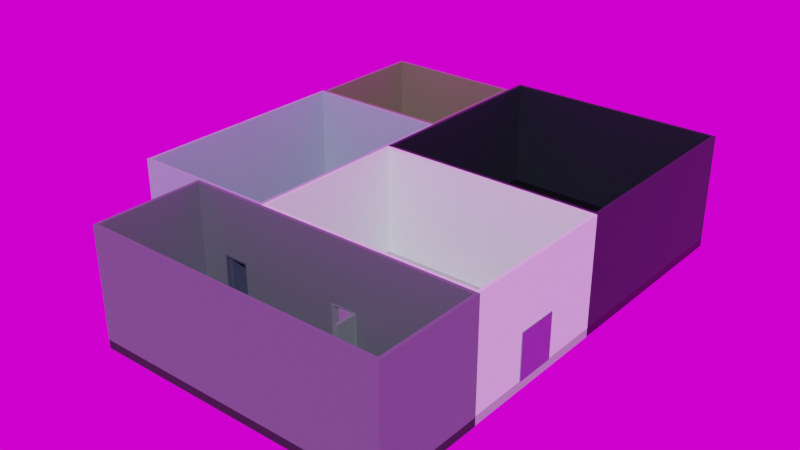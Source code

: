 # Source: lab_past_-_Copy.blend  (saved by Blender 3.6.11; exported with 4.5.12 LTS)
import bpy
from mathutils import Matrix  # noqa: F401  (used for matrix-valued properties, if any)

bpy.ops.wm.read_factory_settings(use_empty=True)
scene = bpy.context.scene
scene.name = 'Scene'

# ---- collections
col_collection = bpy.data.collections.new('Collection'); scene.collection.children.link(col_collection)

# ---- images (referenced by path relative to the original .blend; pixels are not part of the script)
import os
ASSET_DIR = os.environ.get("B2B_ASSET_DIR", "")  # directory of the original .blend (textures are referenced by path, not embedded)
HERE = os.path.dirname(os.path.abspath(__file__))  # packed textures are extracted next to this script under _unpacked/

def load_image(name, relpath, width, height, colorspace="sRGB"):
    """Load a texture the original file referenced (path relative to the .blend, or extracted next to this script)."""
    p = next((c for c in (os.path.join(HERE, relpath), os.path.join(ASSET_DIR, relpath)) if relpath and os.path.exists(c)), "")
    if p:
        img = bpy.data.images.load(p, check_existing=True)
        img.name = name
    else:  # same state as the original file: an image datablock whose file is absent (Cycles renders it pink)
        img = bpy.data.images.new(name, width, height)
        img.source = "FILE"
        img.filepath = "//" + (relpath or name)
    img.colorspace_settings.name = colorspace
    return img
img_spruit_sunrise_4k_exr = load_image('spruit_sunrise_4k.exr', 'spruit_sunrise_4k.exr', 1024, 1024, 'Linear Rec.709')

# ---- materials (node trees are filled in below, after node groups)
mat_main_floor = bpy.data.materials.new('main floor')
mat_engine_floor = bpy.data.materials.new('engine floor')
mat_tutorial_floor = bpy.data.materials.new('tutorial floor')
mat_portal_floor = bpy.data.materials.new('portal floor')
mat_old_floor = bpy.data.materials.new('old floor')
mat_main_wall = bpy.data.materials.new('main wall')
mat_engine_wall = bpy.data.materials.new('engine wall')
mat_tutorial_wall = bpy.data.materials.new('tutorial wall')
mat_old_wall = bpy.data.materials.new('old wall')
mat_portal_wall = bpy.data.materials.new('portal wall')
mat_main_hall_door = bpy.data.materials.new('main hall door')
mat_main_door_cylinders = bpy.data.materials.new('main door cylinders')
mat_engine_door = bpy.data.materials.new('engine door')
mat_tutorial_room_door = bpy.data.materials.new('tutorial room door')
mat_portal_room_door = bpy.data.materials.new('portal room door')

# ---- node groups
ng_auto_smooth = bpy.data.node_groups.new('Auto Smooth', 'GeometryNodeTree')
_s = ng_auto_smooth.interface.new_socket(name='Geometry', in_out='OUTPUT', socket_type='NodeSocketGeometry')
_s = ng_auto_smooth.interface.new_socket(name='Geometry', in_out='INPUT', socket_type='NodeSocketGeometry')
_s = ng_auto_smooth.interface.new_socket(name='Angle', in_out='INPUT', socket_type='NodeSocketFloat')
_s.subtype = 'ANGLE'
_s.min_value = 0.0
_s.max_value = 3.142
ng_auto_smooth.is_modifier = True
_N = ng_auto_smooth.nodes; _L = ng_auto_smooth.links
n0 = _N.new('NodeGroupOutput'); n0.name = 'Group Output'; n0.location = (480, -100)
n1 = _N.new('NodeGroupInput'); n1.name = 'Group Input'; n1.location = (-420, -300)
n2 = _N.new('NodeGroupInput'); n2.name = 'Group Input.001'; n2.location = (-60, -100)
n3 = _N.new('GeometryNodeSetShadeSmooth'); n3.name = 'Set Shade Smooth'; n3.location = (120, -100)
n3.domain = 'EDGE'
n4 = _N.new('GeometryNodeSetShadeSmooth'); n4.name = 'Set Shade Smooth.001'; n4.location = (300, -100)
n5 = _N.new('GeometryNodeInputMeshEdgeAngle'); n5.name = 'Edge Angle'; n5.location = (-420, -220)
n6 = _N.new('GeometryNodeInputEdgeSmooth'); n6.name = 'Is Edge Smooth'; n6.location = (-60, -160)
n7 = _N.new('GeometryNodeInputShadeSmooth'); n7.name = 'Is Face Smooth'; n7.location = (-240, -340)
n8 = _N.new('FunctionNodeBooleanMath'); n8.name = 'Boolean Math'; n8.location = (-60, -220)
n9 = _N.new('FunctionNodeCompare'); n9.name = 'Compare'; n9.location = (-240, -180)
n9.operation = 'LESS_EQUAL'
_L.new(n5.outputs[0], n9.inputs[0])
_L.new(n4.outputs[0], n0.inputs[0])
_L.new(n1.outputs[1], n9.inputs[1])
_L.new(n9.outputs[0], n8.inputs[0])
_L.new(n7.outputs[0], n8.inputs[1])
_L.new(n2.outputs[0], n3.inputs[0])
_L.new(n6.outputs[0], n3.inputs[1])
_L.new(n3.outputs[0], n4.inputs[0])
_L.new(n8.outputs[0], n3.inputs[2])
n0.is_active_output = True

# ---- material node trees
mat_main_floor.use_nodes = True; mat_main_floor.node_tree.nodes.clear()
_N = mat_main_floor.node_tree.nodes; _L = mat_main_floor.node_tree.links
n0 = _N.new('ShaderNodeBsdfPrincipled'); n0.name = 'Principled BSDF'; n0.location = (10, 300)
n0.distribution = 'GGX'
n0.subsurface_method = 'RANDOM_WALK_SKIN'
n0.inputs[0].default_value = (0.3196, 0.3864, 0.3832, 1.0)
n0.inputs[1].default_value = 0.1
n0.inputs[3].default_value = 1.45
n0.inputs[19].default_value = 0.1286
n0.inputs[27].default_value = (0.0, 0.0, 0.0, 1.0)
n0.inputs[28].default_value = 1.0
n1 = _N.new('ShaderNodeOutputMaterial'); n1.name = 'Material Output'; n1.location = (300, 300)
_L.new(n0.outputs[0], n1.inputs[0])
n1.is_active_output = True
mat_engine_floor.use_nodes = True; mat_engine_floor.node_tree.nodes.clear()
_N = mat_engine_floor.node_tree.nodes; _L = mat_engine_floor.node_tree.links
n0 = _N.new('ShaderNodeBsdfPrincipled'); n0.name = 'Principled BSDF'; n0.location = (10, 300)
n0.distribution = 'GGX'
n0.subsurface_method = 'RANDOM_WALK_SKIN'
n0.inputs[0].default_value = (0.03017, 0.03282, 0.03689, 1.0)
n0.inputs[1].default_value = 0.7357
n0.inputs[2].default_value = 0.6571
n0.inputs[3].default_value = 1.45
n0.inputs[11].default_value = 1.46
n0.inputs[19].default_value = 0.01964
n0.inputs[27].default_value = (0.0, 0.0, 0.0, 1.0)
n0.inputs[28].default_value = 1.0
n1 = _N.new('ShaderNodeOutputMaterial'); n1.name = 'Material Output'; n1.location = (300, 300)
_L.new(n0.outputs[0], n1.inputs[0])
n1.is_active_output = True
mat_tutorial_floor.use_nodes = True; mat_tutorial_floor.node_tree.nodes.clear()
_N = mat_tutorial_floor.node_tree.nodes; _L = mat_tutorial_floor.node_tree.links
n0 = _N.new('ShaderNodeBsdfPrincipled'); n0.name = 'Principled BSDF'; n0.location = (10, 300)
n0.distribution = 'GGX'
n0.subsurface_method = 'RANDOM_WALK_SKIN'
n0.inputs[0].default_value = (0.101, 0.1236, 0.1746, 1.0)
n0.inputs[1].default_value = 0.7714
n0.inputs[3].default_value = 1.45
n0.inputs[19].default_value = 0.1054
n0.inputs[27].default_value = (0.0, 0.0, 0.0, 1.0)
n0.inputs[28].default_value = 1.0
n1 = _N.new('ShaderNodeOutputMaterial'); n1.name = 'Material Output'; n1.location = (300, 300)
_L.new(n0.outputs[0], n1.inputs[0])
n1.is_active_output = True
mat_portal_floor.use_nodes = True; mat_portal_floor.node_tree.nodes.clear()
_N = mat_portal_floor.node_tree.nodes; _L = mat_portal_floor.node_tree.links
n0 = _N.new('ShaderNodeBsdfPrincipled'); n0.name = 'Principled BSDF'; n0.location = (10, 300)
n0.distribution = 'GGX'
n0.subsurface_method = 'RANDOM_WALK_SKIN'
n0.inputs[0].default_value = (0.005096, 0.00645, 0.009133, 1.0)
n0.inputs[1].default_value = 0.7214
n0.inputs[3].default_value = 1.45
n0.inputs[19].default_value = 0.1482
n0.inputs[27].default_value = (0.0, 0.0, 0.0, 1.0)
n0.inputs[28].default_value = 1.0
n1 = _N.new('ShaderNodeOutputMaterial'); n1.name = 'Material Output'; n1.location = (300, 300)
_L.new(n0.outputs[0], n1.inputs[0])
n1.is_active_output = True
mat_old_floor.use_nodes = True; mat_old_floor.node_tree.nodes.clear()
_N = mat_old_floor.node_tree.nodes; _L = mat_old_floor.node_tree.links
n0 = _N.new('ShaderNodeBsdfPrincipled'); n0.name = 'Principled BSDF'; n0.location = (10, 300)
n0.distribution = 'GGX'
n0.subsurface_method = 'RANDOM_WALK_SKIN'
n0.inputs[0].default_value = (0.009133, 0.005833, 0.003671, 1.0)
n0.inputs[3].default_value = 1.45
n0.inputs[27].default_value = (0.0, 0.0, 0.0, 1.0)
n0.inputs[28].default_value = 1.0
n1 = _N.new('ShaderNodeOutputMaterial'); n1.name = 'Material Output'; n1.location = (300, 300)
_L.new(n0.outputs[0], n1.inputs[0])
n1.is_active_output = True
mat_main_wall.use_nodes = True; mat_main_wall.node_tree.nodes.clear()
_N = mat_main_wall.node_tree.nodes; _L = mat_main_wall.node_tree.links
n0 = _N.new('ShaderNodeBsdfPrincipled'); n0.name = 'Principled BSDF'; n0.location = (10, 300)
n0.distribution = 'GGX'
n0.subsurface_method = 'RANDOM_WALK_SKIN'
n0.inputs[0].default_value = (0.6251, 0.7305, 0.7243, 1.0)
n0.inputs[3].default_value = 1.45
n0.inputs[19].default_value = 0.04286
n0.inputs[27].default_value = (0.0, 0.0, 0.0, 1.0)
n0.inputs[28].default_value = 1.0
n1 = _N.new('ShaderNodeOutputMaterial'); n1.name = 'Material Output'; n1.location = (300, 300)
_L.new(n0.outputs[0], n1.inputs[0])
n1.is_active_output = True
mat_engine_wall.use_nodes = True; mat_engine_wall.node_tree.nodes.clear()
_N = mat_engine_wall.node_tree.nodes; _L = mat_engine_wall.node_tree.links
n0 = _N.new('ShaderNodeBsdfPrincipled'); n0.name = 'Principled BSDF'; n0.location = (10, 300)
n0.distribution = 'GGX'
n0.subsurface_method = 'RANDOM_WALK_SKIN'
n0.inputs[0].default_value = (0.1535, 0.1789, 0.2159, 1.0)
n0.inputs[1].default_value = 0.5929
n0.inputs[2].default_value = 0.6643
n0.inputs[3].default_value = 1.45
n0.inputs[19].default_value = 0.008929
n0.inputs[27].default_value = (0.0, 0.0, 0.0, 1.0)
n0.inputs[28].default_value = 1.0
n1 = _N.new('ShaderNodeOutputMaterial'); n1.name = 'Material Output'; n1.location = (300, 300)
_L.new(n0.outputs[0], n1.inputs[0])
n1.is_active_output = True
mat_tutorial_wall.use_nodes = True; mat_tutorial_wall.node_tree.nodes.clear()
_N = mat_tutorial_wall.node_tree.nodes; _L = mat_tutorial_wall.node_tree.links
n0 = _N.new('ShaderNodeBsdfPrincipled'); n0.name = 'Principled BSDF'; n0.location = (10, 300)
n0.distribution = 'GGX'
n0.subsurface_method = 'RANDOM_WALK_SKIN'
n0.inputs[0].default_value = (0.2538, 0.3289, 0.4397, 1.0)
n0.inputs[3].default_value = 1.45
n0.inputs[27].default_value = (0.0, 0.0, 0.0, 1.0)
n0.inputs[28].default_value = 1.0
n1 = _N.new('ShaderNodeOutputMaterial'); n1.name = 'Material Output'; n1.location = (300, 300)
_L.new(n0.outputs[0], n1.inputs[0])
n1.is_active_output = True
mat_old_wall.use_nodes = True; mat_old_wall.node_tree.nodes.clear()
_N = mat_old_wall.node_tree.nodes; _L = mat_old_wall.node_tree.links
n0 = _N.new('ShaderNodeBsdfPrincipled'); n0.name = 'Principled BSDF'; n0.location = (10, 300)
n0.distribution = 'GGX'
n0.subsurface_method = 'RANDOM_WALK_SKIN'
n0.inputs[0].default_value = (0.1384, 0.1191, 0.0844, 1.0)
n0.inputs[3].default_value = 1.45
n0.inputs[27].default_value = (0.0, 0.0, 0.0, 1.0)
n0.inputs[28].default_value = 1.0
n1 = _N.new('ShaderNodeOutputMaterial'); n1.name = 'Material Output'; n1.location = (300, 300)
_L.new(n0.outputs[0], n1.inputs[0])
n1.is_active_output = True
mat_portal_wall.use_nodes = True; mat_portal_wall.node_tree.nodes.clear()
_N = mat_portal_wall.node_tree.nodes; _L = mat_portal_wall.node_tree.links
n0 = _N.new('ShaderNodeBsdfPrincipled'); n0.name = 'Principled BSDF'; n0.location = (10, 300)
n0.distribution = 'GGX'
n0.subsurface_method = 'RANDOM_WALK_SKIN'
n0.inputs[0].default_value = (0.01355, 0.01771, 0.02842, 1.0)
n0.inputs[1].default_value = 0.4286
n0.inputs[3].default_value = 1.45
n0.inputs[19].default_value = 0.03036
n0.inputs[27].default_value = (0.0, 0.0, 0.0, 1.0)
n0.inputs[28].default_value = 1.0
n1 = _N.new('ShaderNodeOutputMaterial'); n1.name = 'Material Output'; n1.location = (300, 300)
_L.new(n0.outputs[0], n1.inputs[0])
n1.is_active_output = True
mat_main_hall_door.use_nodes = True; mat_main_hall_door.node_tree.nodes.clear()
_N = mat_main_hall_door.node_tree.nodes; _L = mat_main_hall_door.node_tree.links
n0 = _N.new('ShaderNodeBsdfPrincipled'); n0.name = 'Principled BSDF'; n0.location = (10, 300)
n0.distribution = 'GGX'
n0.subsurface_method = 'RANDOM_WALK_SKIN'
n0.inputs[0].default_value = (0.2822, 0.3939, 0.4179, 1.0)
n0.inputs[1].default_value = 1.0
n0.inputs[3].default_value = 1.45
n0.inputs[19].default_value = 0.007143
n0.inputs[27].default_value = (0.0, 0.0, 0.0, 1.0)
n0.inputs[28].default_value = 1.0
n1 = _N.new('ShaderNodeOutputMaterial'); n1.name = 'Material Output'; n1.location = (300, 300)
_L.new(n0.outputs[0], n1.inputs[0])
n1.is_active_output = True
mat_main_door_cylinders.use_nodes = True; mat_main_door_cylinders.node_tree.nodes.clear()
_N = mat_main_door_cylinders.node_tree.nodes; _L = mat_main_door_cylinders.node_tree.links
n0 = _N.new('ShaderNodeBsdfPrincipled'); n0.name = 'Principled BSDF'; n0.location = (10, 300)
n0.distribution = 'GGX'
n0.subsurface_method = 'RANDOM_WALK_SKIN'
n0.inputs[0].default_value = (0.5634, 0.6292, 0.7084, 1.0)
n0.inputs[1].default_value = 1.0
n0.inputs[3].default_value = 1.45
n0.inputs[27].default_value = (0.0, 0.0, 0.0, 1.0)
n0.inputs[28].default_value = 1.0
n1 = _N.new('ShaderNodeOutputMaterial'); n1.name = 'Material Output'; n1.location = (300, 300)
_L.new(n0.outputs[0], n1.inputs[0])
n1.is_active_output = True
mat_engine_door.use_nodes = True; mat_engine_door.node_tree.nodes.clear()
_N = mat_engine_door.node_tree.nodes; _L = mat_engine_door.node_tree.links
n0 = _N.new('ShaderNodeBsdfPrincipled'); n0.name = 'Principled BSDF'; n0.location = (10, 300)
n0.distribution = 'GGX'
n0.subsurface_method = 'RANDOM_WALK_SKIN'
n0.inputs[0].default_value = (0.1269, 0.1589, 0.1683, 1.0)
n0.inputs[3].default_value = 1.45
n0.inputs[19].default_value = 0.0625
n0.inputs[27].default_value = (0.0, 0.0, 0.0, 1.0)
n0.inputs[28].default_value = 1.0
n1 = _N.new('ShaderNodeOutputMaterial'); n1.name = 'Material Output'; n1.location = (300, 300)
_L.new(n0.outputs[0], n1.inputs[0])
n1.is_active_output = True
mat_tutorial_room_door.use_nodes = True; mat_tutorial_room_door.node_tree.nodes.clear()
_N = mat_tutorial_room_door.node_tree.nodes; _L = mat_tutorial_room_door.node_tree.links
n0 = _N.new('ShaderNodeBsdfPrincipled'); n0.name = 'Principled BSDF'; n0.location = (10, 300)
n0.distribution = 'GGX'
n0.subsurface_method = 'RANDOM_WALK_SKIN'
n0.inputs[0].default_value = (0.03109, 0.04657, 0.07819, 1.0)
n0.inputs[2].default_value = 1.0
n0.inputs[3].default_value = 1.45
n0.inputs[27].default_value = (0.0, 0.0, 0.0, 1.0)
n0.inputs[28].default_value = 1.0
n1 = _N.new('ShaderNodeOutputMaterial'); n1.name = 'Material Output'; n1.location = (300, 300)
_L.new(n0.outputs[0], n1.inputs[0])
n1.is_active_output = True
mat_portal_room_door.use_nodes = True; mat_portal_room_door.node_tree.nodes.clear()
_N = mat_portal_room_door.node_tree.nodes; _L = mat_portal_room_door.node_tree.links
n0 = _N.new('ShaderNodeBsdfPrincipled'); n0.name = 'Principled BSDF'; n0.location = (10, 300)
n0.distribution = 'GGX'
n0.subsurface_method = 'RANDOM_WALK_SKIN'
n0.inputs[0].default_value = (0.05426, 0.07339, 0.09758, 1.0)
n0.inputs[1].default_value = 0.6429
n0.inputs[3].default_value = 1.45
n0.inputs[27].default_value = (0.0, 0.0, 0.0, 1.0)
n0.inputs[28].default_value = 1.0
n1 = _N.new('ShaderNodeOutputMaterial'); n1.name = 'Material Output'; n1.location = (300, 300)
_L.new(n0.outputs[0], n1.inputs[0])
n1.is_active_output = True

# ---- world
world_world = bpy.data.worlds.new('World'); scene.world = world_world
world_world.use_nodes = True; world_world.node_tree.nodes.clear()
_N = world_world.node_tree.nodes; _L = world_world.node_tree.links
n0 = _N.new('ShaderNodeOutputWorld'); n0.name = 'World Output'; n0.location = (300, 300)
n1 = _N.new('ShaderNodeBackground'); n1.name = 'Background'; n1.location = (10, 300)
n2 = _N.new('ShaderNodeTexEnvironment'); n2.name = 'Environment Texture'; n2.location = (-280, 266)
n2.image = img_spruit_sunrise_4k_exr
_L.new(n1.outputs[0], n0.inputs[0])
_L.new(n2.outputs[0], n1.inputs[0])
n0.is_active_output = True
world_world.color = (0.05088, 0.05088, 0.05088)
world_world.use_sun_shadow = False
world_world.sun_shadow_jitter_overblur = 0.0

# ---- meshes
me_cube = bpy.data.meshes.new('Cube')
me_cube.from_pydata([(-1.0, -1.0, -1.0), (-1.0, -1.0, 1.0), (-1.0, 1.0, -1.0), (-1.0, 1.0, 1.0), (1.0, -1.0, -1.0), (1.0, -1.0, 1.0), (1.0, 1.0, -1.0), (1.0, 1.0, 1.0), (-1.0, -0.612, -1.0), (-1.0, -0.612, 1.0), (1.0, -0.612, -1.0), (1.0, -0.612, 1.0), (-1.0, 0.5979, 1.0), (1.0, 0.5979, -1.0), (-1.0, 0.5979, -1.0), (1.0, 0.5979, 1.0), (-0.6441, 1.0, -1.0), (-0.6441, 1.0, 1.0), (-0.6441, -1.0, -1.0), (-0.6441, -1.0, 1.0), (-0.6441, -0.612, 1.0), (-0.6441, -0.612, -1.0), (-0.6441, 0.5979, -1.0), (-0.6441, 0.5979, 1.0), (0.6305, 1.0, 1.0), (0.6305, -1.0, -1.0), (0.6305, -0.612, 1.0), (0.6305, 0.5979, 1.0), (0.6305, 1.0, -1.0), (0.6305, -1.0, 1.0), (0.6305, -0.612, -1.0), (0.6305, 0.5979, -1.0), (-0.6441, 0.5979, 0.4814), (-0.6441, -0.612, 0.4814), (0.6305, -0.612, 0.4814), (0.6305, 0.5979, 0.4814), (-1.612, -0.612, -1.0), (-1.612, -1.0, -1.0), (-1.612, -1.0, 1.0), (-1.612, 0.5979, 1.0), (-1.612, 1.0, 1.0), (-1.612, 1.0, -1.0), (-1.612, 0.5979, -1.0), (-1.612, -0.612, 1.0)], [], [(2, 14, 42, 41), (28, 24, 7, 6), (10, 11, 5, 4), (18, 19, 1, 0), (30, 10, 4, 25), (20, 9, 1, 19), (23, 12, 9, 20), (31, 13, 10, 30), (13, 15, 11, 10), (12, 3, 40, 39), (6, 7, 15, 13), (28, 6, 13, 31), (17, 3, 12, 23), (1, 9, 43, 38), (24, 17, 23, 27), (2, 16, 22, 14), (14, 22, 21, 8), (20, 26, 34, 33), (26, 20, 19, 29), (8, 21, 18, 0), (25, 29, 19, 18), (2, 3, 17, 16), (4, 5, 29, 25), (11, 26, 29, 5), (15, 27, 26, 11), (7, 24, 27, 15), (16, 28, 31, 22), (22, 31, 30, 21), (21, 30, 25, 18), (16, 17, 24, 28), (35, 32, 33, 34), (27, 23, 32, 35), (26, 27, 35, 34), (23, 20, 33, 32), (42, 39, 40, 41), (37, 38, 43, 36), (36, 43, 39, 42), (8, 0, 37, 36), (9, 12, 39, 43), (3, 2, 41, 40), (14, 8, 36, 42), (0, 1, 38, 37)])
_uv = me_cube.uv_layers.new(name='UVMap')
_uv.uv.foreach_set('vector', [0.125, 0.5, 0.125, 0.5503, 0.125, 0.5503, 0.125, 0.5, 0.375, 0.4538, 0.625, 0.4538, 0.625, 0.5, 0.375, 0.5, 0.375, 0.7015, 0.625, 0.7015, 0.625, 0.75, 0.375, 0.75, 0.375, 0.9555, 0.625, 0.9555, 0.625, 1.0, 0.375, 1.0, 0.3288, 0.7015, 0.375, 0.7015, 0.375, 0.75, 0.3288, 0.75, 0.8305, 0.7015, 0.875, 0.7015, 0.875, 0.75, 0.8305, 0.75, 0.8305, 0.5503, 0.875, 0.5503, 0.875, 0.7015, 0.8305, 0.7015, 0.3288, 0.5503, 0.375, 0.5503, 0.375, 0.7015, 0.3288, 0.7015, 0.375, 0.5503, 0.625, 0.5503, 0.625, 0.7015, 0.375, 0.7015, 0.875, 0.5503, 0.875, 0.5, 0.875, 0.5, 0.875, 0.5503, 0.375, 0.5, 0.625, 0.5, 0.625, 0.5503, 0.375, 0.5503, 0.3288, 0.5, 0.375, 0.5, 0.375, 0.5503, 0.3288, 0.5503, 0.8305, 0.5, 0.875, 0.5, 0.875, 0.5503, 0.8305, 0.5503, 0.875, 0.75, 0.875, 0.7015, 0.875, 0.7015, 0.875, 0.75, 0.6712, 0.5, 0.8305, 0.5, 0.8305, 0.5503, 0.6712, 0.5503, 0.125, 0.5, 0.1695, 0.5, 0.1695, 0.5503, 0.125, 0.5503, 0.125, 0.5503, 0.1695, 0.5503, 0.1695, 0.7015, 0.125, 0.7015, 0.8305, 0.7015, 0.6712, 0.7015, 0.6712, 0.7015, 0.8305, 0.7015, 0.6712, 0.7015, 0.8305, 0.7015, 0.8305, 0.75, 0.6712, 0.75, 0.125, 0.7015, 0.1695, 0.7015, 0.1695, 0.75, 0.125, 0.75, 0.375, 0.7962, 0.625, 0.7962, 0.625, 0.9555, 0.375, 0.9555, 0.375, 0.25, 0.625, 0.25, 0.625, 0.2945, 0.375, 0.2945, 0.375, 0.75, 0.625, 0.75, 0.625, 0.7962, 0.375, 0.7962, 0.625, 0.7015, 0.6712, 0.7015, 0.6712, 0.75, 0.625, 0.75, 0.625, 0.5503, 0.6712, 0.5503, 0.6712, 0.7015, 0.625, 0.7015, 0.625, 0.5, 0.6712, 0.5, 0.6712, 0.5503, 0.625, 0.5503, 0.1695, 0.5, 0.3288, 0.5, 0.3288, 0.5503, 0.1695, 0.5503, 0.1695, 0.5503, 0.3288, 0.5503, 0.3288, 0.7015, 0.1695, 0.7015, 0.1695, 0.7015, 0.3288, 0.7015, 0.3288, 0.75, 0.1695, 0.75, 0.375, 0.2945, 0.625, 0.2945, 0.625, 0.4538, 0.375, 0.4538, 0.6712, 0.5503, 0.8305, 0.5503, 0.8305, 0.7015, 0.6712, 0.7015, 0.6712, 0.5503, 0.8305, 0.5503, 0.8305, 0.5503, 0.6712, 0.5503, 0.6712, 0.7015, 0.6712, 0.5503, 0.6712, 0.5503, 0.6712, 0.7015, 0.8305, 0.5503, 0.8305, 0.7015, 0.8305, 0.7015, 0.8305, 0.5503, 0.375, 0.1997, 0.625, 0.1997, 0.625, 0.25, 0.375, 0.25, 0.375, 0.0, 0.625, 0.0, 0.625, 0.0485, 0.375, 0.0485, 0.375, 0.0485, 0.625, 0.0485, 0.625, 0.1997, 0.375, 0.1997, 0.125, 0.7015, 0.125, 0.75, 0.125, 0.75, 0.125, 0.7015, 0.875, 0.7015, 0.875, 0.5503, 0.875, 0.5503, 0.875, 0.7015, 0.625, 0.25, 0.375, 0.25, 0.375, 0.25, 0.625, 0.25, 0.125, 0.5503, 0.125, 0.7015, 0.125, 0.7015, 0.125, 0.5503, 0.375, 1.0, 0.625, 1.0, 0.625, 1.0, 0.375, 1.0])
me_cube.materials.append(mat_main_floor)
me_cube.update()
me_cube_002 = bpy.data.meshes.new('Cube.002')
me_cube_002.from_pydata([(-1.0, -1.0, -1.0), (-0.9518, -0.9518, 1.0), (-1.0, 1.0, -1.0), (-1.0, 1.0, 1.0), (1.0, -1.0, -1.0), (0.9518, -0.9518, 1.0), (1.0, 1.0, -1.0), (1.0, 1.0, 1.0), (-1.0, 0.4309, -1.0), (-0.9518, 0.3827, 1.0), (1.0, 0.4309, -1.0), (0.9518, 0.3827, 1.0), (1.0, 0.4309, 1.0), (1.0, -1.0, 1.0), (-1.0, -1.0, 1.0), (-1.0, 0.4309, 1.0), (0.9518, 0.3827, 0.4802), (0.9518, -0.9518, 0.4802), (-0.9518, -0.9518, 0.4802), (-0.9518, 0.3827, 0.4802)], [], [(8, 15, 3, 2), (2, 3, 7, 6), (10, 12, 13, 4), (4, 13, 14, 0), (8, 10, 4, 0), (1, 5, 17, 18), (7, 3, 15, 12), (2, 6, 10, 8), (6, 7, 12, 10), (0, 14, 15, 8), (11, 5, 13, 12), (5, 1, 14, 13), (1, 9, 15, 14), (9, 11, 12, 15), (16, 19, 18, 17), (9, 1, 18, 19), (5, 11, 16, 17), (11, 9, 19, 16)])
_uv = me_cube_002.uv_layers.new(name='UVMap')
_uv.uv.foreach_set('vector', [0.375, 0.1668, 0.625, 0.1668, 0.625, 0.25, 0.375, 0.25, 0.375, 0.25, 0.625, 0.25, 0.625, 0.5, 0.375, 0.5, 0.375, 0.5832, 0.625, 0.5832, 0.625, 0.75, 0.375, 0.75, 0.375, 0.75, 0.625, 0.75, 0.625, 1.0, 0.375, 1.0, 0.125, 0.5832, 0.375, 0.5832, 0.375, 0.75, 0.125, 0.75, 0.869, 0.7444, 0.631, 0.7444, 0.631, 0.7444, 0.869, 0.7444, 0.625, 0.5, 0.875, 0.5, 0.875, 0.5832, 0.625, 0.5832, 0.125, 0.5, 0.375, 0.5, 0.375, 0.5832, 0.125, 0.5832, 0.375, 0.5, 0.625, 0.5, 0.625, 0.5832, 0.375, 0.5832, 0.375, 0.0, 0.625, 0.0, 0.625, 0.1668, 0.375, 0.1668, 0.631, 0.5889, 0.631, 0.7444, 0.625, 0.75, 0.625, 0.5832, 0.631, 0.7444, 0.869, 0.7444, 0.875, 0.75, 0.625, 0.75, 0.869, 0.7444, 0.869, 0.5889, 0.875, 0.5832, 0.875, 0.75, 0.869, 0.5889, 0.631, 0.5889, 0.625, 0.5832, 0.875, 0.5832, 0.631, 0.5889, 0.869, 0.5889, 0.869, 0.7444, 0.631, 0.7444, 0.869, 0.5889, 0.869, 0.7444, 0.869, 0.7444, 0.869, 0.5889, 0.631, 0.7444, 0.631, 0.5889, 0.631, 0.5889, 0.631, 0.7444, 0.631, 0.5889, 0.869, 0.5889, 0.869, 0.5889, 0.631, 0.5889])
me_cube_002.materials.append(mat_engine_floor)
me_cube_002.update()
me_cube_003 = bpy.data.meshes.new('Cube.003')
me_cube_003.from_pydata([(-1.0, -1.0, -1.0), (-1.0, -1.0, 1.0), (-1.0, 1.0, -1.0), (-1.0, 1.0, 1.0), (1.0, -1.0, -1.0), (1.0, -1.0, 1.0), (1.0, 1.0, -1.0), (1.0, 1.0, 1.0)], [], [(0, 1, 3, 2), (2, 3, 7, 6), (6, 7, 5, 4), (4, 5, 1, 0), (2, 6, 4, 0), (7, 3, 1, 5)])
_uv = me_cube_003.uv_layers.new(name='UVMap')
_uv.uv.foreach_set('vector', [0.375, 0.0, 0.625, 0.0, 0.625, 0.25, 0.375, 0.25, 0.375, 0.25, 0.625, 0.25, 0.625, 0.5, 0.375, 0.5, 0.375, 0.5, 0.625, 0.5, 0.625, 0.75, 0.375, 0.75, 0.375, 0.75, 0.625, 0.75, 0.625, 1.0, 0.375, 1.0, 0.125, 0.5, 0.375, 0.5, 0.375, 0.75, 0.125, 0.75, 0.625, 0.5, 0.875, 0.5, 0.875, 0.75, 0.625, 0.75])
me_cube_003.materials.append(mat_tutorial_floor)
me_cube_003.update()
me_cube_004 = bpy.data.meshes.new('Cube.004')
me_cube_004.from_pydata([(-1.0, -1.0, -1.0), (-1.0, -1.0, 1.0), (-1.0, 1.0, -1.0), (-1.0, 1.0, 1.0), (1.0, -1.0, -1.0), (1.0, -1.0, 1.0), (1.0, 1.0, -1.0), (1.0, 1.0, 1.0)], [], [(0, 1, 3, 2), (2, 3, 7, 6), (6, 7, 5, 4), (4, 5, 1, 0), (2, 6, 4, 0), (7, 3, 1, 5)])
_uv = me_cube_004.uv_layers.new(name='UVMap')
_uv.uv.foreach_set('vector', [0.375, 0.0, 0.625, 0.0, 0.625, 0.25, 0.375, 0.25, 0.375, 0.25, 0.625, 0.25, 0.625, 0.5, 0.375, 0.5, 0.375, 0.5, 0.625, 0.5, 0.625, 0.75, 0.375, 0.75, 0.375, 0.75, 0.625, 0.75, 0.625, 1.0, 0.375, 1.0, 0.125, 0.5, 0.375, 0.5, 0.375, 0.75, 0.125, 0.75, 0.625, 0.5, 0.875, 0.5, 0.875, 0.75, 0.625, 0.75])
me_cube_004.materials.append(mat_portal_floor)
me_cube_004.update()
me_cube_005 = bpy.data.meshes.new('Cube.005')
me_cube_005.from_pydata([(-1.0, -1.0, -1.0), (-1.0, -1.0, 1.0), (-1.0, 1.0, -1.0), (-1.0, 1.0, 1.0), (1.0, -1.0, -1.0), (1.0, -1.0, 1.0), (1.0, 1.0, -1.0), (1.0, 1.0, 1.0)], [], [(0, 1, 3, 2), (2, 3, 7, 6), (6, 7, 5, 4), (4, 5, 1, 0), (2, 6, 4, 0), (7, 3, 1, 5)])
_uv = me_cube_005.uv_layers.new(name='UVMap')
_uv.uv.foreach_set('vector', [0.375, 0.0, 0.625, 0.0, 0.625, 0.25, 0.375, 0.25, 0.375, 0.25, 0.625, 0.25, 0.625, 0.5, 0.375, 0.5, 0.375, 0.5, 0.625, 0.5, 0.625, 0.75, 0.375, 0.75, 0.375, 0.75, 0.625, 0.75, 0.625, 1.0, 0.375, 1.0, 0.125, 0.5, 0.375, 0.5, 0.375, 0.75, 0.125, 0.75, 0.625, 0.5, 0.875, 0.5, 0.875, 0.75, 0.625, 0.75])
me_cube_005.materials.append(mat_old_floor)
me_cube_005.update()
me_cube_006 = bpy.data.meshes.new('Cube.006')
me_cube_006.from_pydata([(-1.0, -1.0, -1.0), (-1.0, -1.0, 1.0), (-1.0, 1.0, -1.0), (-1.0, 1.0, 1.0), (1.0, -1.0, -1.0), (1.0, -1.0, 1.0), (1.0, 1.0, -1.0), (1.0, 1.0, 1.0), (0.2473, 1.0, -1.0), (0.2473, 1.0, 1.0), (0.2473, -1.0, -1.0), (0.2473, -1.0, 1.0), (-1.0, -1.0, -0.1353), (-1.0, 1.0, -0.1353), (1.0, 1.0, -0.1353), (1.0, -1.0, -0.1353), (0.2473, -1.0, -0.1353), (0.2473, 1.0, -0.1353), (-0.0584, 1.0, -1.0), (-0.0584, -1.0, 1.0), (-0.0584, 1.0, 1.0), (-0.0584, -1.0, -1.0), (-0.0584, 1.0, -0.1353), (-0.0584, -1.0, -0.1353), (1.612, 1.0, -0.1353), (1.612, 1.0, -1.0), (1.612, -1.0, -1.0), (1.612, 1.0, 1.0), (1.612, -1.0, 1.0), (1.612, -1.0, -0.1353)], [], [(12, 1, 3, 13), (17, 9, 7, 14), (6, 14, 24, 25), (23, 19, 1, 12), (8, 6, 4, 10), (20, 3, 1, 19), (7, 9, 11, 5), (16, 23, 22, 17), (15, 5, 11, 16), (22, 20, 9, 17), (16, 17, 8, 10), (4, 15, 16, 10), (21, 23, 12, 0), (7, 5, 28, 27), (8, 17, 14, 6), (0, 12, 13, 2), (23, 21, 18, 22), (2, 13, 22, 18), (13, 3, 20, 22), (2, 18, 21, 0), (9, 20, 19, 11), (16, 11, 19, 23), (24, 27, 28, 29), (25, 24, 29, 26), (14, 7, 27, 24), (15, 4, 26, 29), (4, 6, 25, 26), (5, 15, 29, 28)])
_uv = me_cube_006.uv_layers.new(name='UVMap')
_uv.uv.foreach_set('vector', [0.4831, 0.0, 0.625, 0.0, 0.625, 0.25, 0.4831, 0.25, 0.4831, 0.4059, 0.625, 0.4059, 0.625, 0.5, 0.4831, 0.5, 0.375, 0.5, 0.4831, 0.5, 0.4831, 0.5, 0.375, 0.5, 0.4831, 0.8823, 0.625, 0.8823, 0.625, 1.0, 0.4831, 1.0, 0.2809, 0.5, 0.375, 0.5, 0.375, 0.75, 0.2809, 0.75, 0.7573, 0.5, 0.875, 0.5, 0.875, 0.75, 0.7573, 0.75, 0.625, 0.5, 0.7191, 0.5, 0.7191, 0.75, 0.625, 0.75, 0.4831, 0.8441, 0.4831, 0.8823, 0.4831, 0.3677, 0.4831, 0.4059, 0.4831, 0.75, 0.625, 0.75, 0.625, 0.8441, 0.4831, 0.8441, 0.4831, 0.3677, 0.625, 0.3677, 0.625, 0.4059, 0.4831, 0.4059, 0.4831, 0.8441, 0.4831, 0.4059, 0.2809, 0.5, 0.375, 0.8441, 0.375, 0.75, 0.4831, 0.75, 0.4831, 0.8441, 0.375, 0.8441, 0.375, 0.8823, 0.4831, 0.8823, 0.4831, 1.0, 0.375, 1.0, 0.625, 0.5, 0.625, 0.75, 0.625, 0.75, 0.625, 0.5, 0.375, 0.4059, 0.4831, 0.4059, 0.4831, 0.5, 0.375, 0.5, 0.375, 0.0, 0.4831, 0.0, 0.4831, 0.25, 0.375, 0.25, 0.4831, 0.8823, 0.375, 0.8823, 0.2427, 0.5, 0.4831, 0.3677, 0.375, 0.25, 0.4831, 0.25, 0.4831, 0.3677, 0.375, 0.3677, 0.4831, 0.25, 0.625, 0.25, 0.625, 0.3677, 0.4831, 0.3677, 0.125, 0.5, 0.2427, 0.5, 0.2427, 0.75, 0.125, 0.75, 0.7191, 0.5, 0.7573, 0.5, 0.7573, 0.75, 0.7191, 0.75, 0.4831, 0.8441, 0.625, 0.8441, 0.625, 0.8823, 0.4831, 0.8823, 0.4831, 0.5, 0.625, 0.5, 0.625, 0.75, 0.4831, 0.75, 0.375, 0.5, 0.4831, 0.5, 0.4831, 0.75, 0.375, 0.75, 0.4831, 0.5, 0.625, 0.5, 0.625, 0.5, 0.4831, 0.5, 0.4831, 0.75, 0.375, 0.75, 0.375, 0.75, 0.4831, 0.75, 0.375, 0.75, 0.375, 0.5, 0.375, 0.5, 0.375, 0.75, 0.625, 0.75, 0.4831, 0.75, 0.4831, 0.75, 0.625, 0.75])
me_cube_006.materials.append(mat_main_wall)
me_cube_006.update()
me_cube_007 = bpy.data.meshes.new('Cube.007')
me_cube_007.from_pydata([(-1.0, -1.0, -1.0), (-1.0, -1.0, 1.0), (-1.0, 1.0, -1.0), (-1.0, 1.0, 1.0), (1.0, -1.0, -1.0), (1.0, -1.0, 1.0), (1.0, 1.0, -1.0), (1.0, 1.0, 1.0), (1.612, 1.0, 1.0), (1.612, 1.0, -1.0), (1.612, -1.0, -1.0), (1.612, -1.0, 1.0)], [], [(0, 1, 3, 2), (2, 3, 7, 6), (7, 5, 11, 8), (4, 5, 1, 0), (2, 6, 4, 0), (7, 3, 1, 5), (9, 8, 11, 10), (6, 7, 8, 9), (5, 4, 10, 11), (4, 6, 9, 10)])
_uv = me_cube_007.uv_layers.new(name='UVMap')
_uv.uv.foreach_set('vector', [0.375, 0.0, 0.625, 0.0, 0.625, 0.25, 0.375, 0.25, 0.375, 0.25, 0.625, 0.25, 0.625, 0.5, 0.375, 0.5, 0.625, 0.5, 0.625, 0.75, 0.625, 0.75, 0.625, 0.5, 0.375, 0.75, 0.625, 0.75, 0.625, 1.0, 0.375, 1.0, 0.125, 0.5, 0.375, 0.5, 0.375, 0.75, 0.125, 0.75, 0.625, 0.5, 0.875, 0.5, 0.875, 0.75, 0.625, 0.75, 0.375, 0.5, 0.625, 0.5, 0.625, 0.75, 0.375, 0.75, 0.375, 0.5, 0.625, 0.5, 0.625, 0.5, 0.375, 0.5, 0.625, 0.75, 0.375, 0.75, 0.375, 0.75, 0.625, 0.75, 0.375, 0.75, 0.375, 0.5, 0.375, 0.5, 0.375, 0.75])
me_cube_007.materials.append(mat_main_wall)
me_cube_007.update()
me_cube_009 = bpy.data.meshes.new('Cube.009')
me_cube_009.from_pydata([(-1.0, -1.0, -1.0), (-1.0, -1.0, 1.0), (-1.0, 1.0, -1.0), (-1.0, 1.0, 1.0), (1.0, -1.0, -1.0), (1.0, -1.0, 1.0), (1.0, 1.0, -1.0), (1.0, 1.0, 1.0)], [], [(0, 1, 3, 2), (2, 3, 7, 6), (6, 7, 5, 4), (4, 5, 1, 0), (2, 6, 4, 0), (7, 3, 1, 5)])
_uv = me_cube_009.uv_layers.new(name='UVMap')
_uv.uv.foreach_set('vector', [0.375, 0.0, 0.625, 0.0, 0.625, 0.25, 0.375, 0.25, 0.375, 0.25, 0.625, 0.25, 0.625, 0.5, 0.375, 0.5, 0.375, 0.5, 0.625, 0.5, 0.625, 0.75, 0.375, 0.75, 0.375, 0.75, 0.625, 0.75, 0.625, 1.0, 0.375, 1.0, 0.125, 0.5, 0.375, 0.5, 0.375, 0.75, 0.125, 0.75, 0.625, 0.5, 0.875, 0.5, 0.875, 0.75, 0.625, 0.75])
me_cube_009.materials.append(mat_main_wall)
me_cube_009.update()
me_cube_010 = bpy.data.meshes.new('Cube.010')
me_cube_010.from_pydata([(-1.0, -1.0, -1.0), (-1.0, -1.0, 1.0), (-1.0, 1.0, -1.0), (-1.0, 1.0, 1.0), (1.0, -1.0, -1.0), (1.0, -1.0, 1.0), (1.0, 1.0, -1.0), (1.0, 1.0, 1.0), (0.0, 1.0, 1.0), (0.0, -1.0, 1.0), (-0.275, 1.0, -1.0), (-0.275, -1.0, 1.0), (-0.275, 1.0, 1.0), (-0.275, -1.0, -1.0), (0.2604, 1.0, 1.0), (0.2604, -1.0, -1.0), (0.2604, 1.0, -1.0), (0.2604, -1.0, 1.0), (-1.0, -1.0, -0.1518), (-1.0, 1.0, -0.1518), (1.0, 1.0, -0.1518), (1.0, -1.0, -0.1518), (0.0, -1.0, -0.1518), (0.0, 1.0, -0.1518), (-0.275, 1.0, -0.1518), (-0.275, -1.0, -0.1518), (0.2604, -1.0, -0.1518), (0.2604, 1.0, -0.1518)], [], [(18, 1, 3, 19), (27, 14, 7, 20), (20, 7, 5, 21), (25, 11, 1, 18), (16, 6, 4, 15), (12, 3, 1, 11), (14, 8, 9, 17), (26, 17, 9, 22), (24, 12, 8, 23), (19, 3, 12, 24), (2, 10, 13, 0), (8, 12, 11, 9), (22, 9, 11, 25), (21, 5, 17, 26), (7, 14, 17, 5), (23, 8, 14, 27), (4, 21, 26, 15), (16, 15, 26, 27), (2, 19, 24, 10), (23, 27, 26, 22), (22, 25, 24, 23), (13, 25, 18, 0), (6, 20, 21, 4), (16, 27, 20, 6), (0, 18, 19, 2), (13, 10, 24, 25)])
_uv = me_cube_010.uv_layers.new(name='UVMap')
_uv.uv.foreach_set('vector', [0.481, 0.0, 0.625, 0.0, 0.625, 0.25, 0.481, 0.25, 0.481, 0.4076, 0.625, 0.4076, 0.625, 0.5, 0.481, 0.5, 0.481, 0.5, 0.625, 0.5, 0.625, 0.75, 0.481, 0.75, 0.481, 0.9094, 0.625, 0.9094, 0.625, 1.0, 0.481, 1.0, 0.2826, 0.5, 0.375, 0.5, 0.375, 0.75, 0.2826, 0.75, 0.7844, 0.5, 0.875, 0.5, 0.875, 0.75, 0.7844, 0.75, 0.7174, 0.5, 0.75, 0.5, 0.75, 0.75, 0.7174, 0.75, 0.481, 0.8424, 0.625, 0.8424, 0.625, 0.875, 0.481, 0.875, 0.481, 0.3406, 0.625, 0.3406, 0.625, 0.375, 0.481, 0.375, 0.481, 0.25, 0.625, 0.25, 0.625, 0.3406, 0.481, 0.3406, 0.125, 0.5, 0.2156, 0.5, 0.2156, 0.75, 0.125, 0.75, 0.75, 0.5, 0.7844, 0.5, 0.7844, 0.75, 0.75, 0.75, 0.481, 0.875, 0.625, 0.875, 0.625, 0.9094, 0.481, 0.9094, 0.481, 0.75, 0.625, 0.75, 0.625, 0.8424, 0.481, 0.8424, 0.625, 0.5, 0.7174, 0.5, 0.7174, 0.75, 0.625, 0.75, 0.481, 0.375, 0.625, 0.375, 0.625, 0.4076, 0.481, 0.4076, 0.375, 0.75, 0.481, 0.75, 0.481, 0.8424, 0.375, 0.8424, 0.2826, 0.5, 0.2826, 0.75, 0.481, 0.8424, 0.481, 0.4076, 0.375, 0.25, 0.481, 0.25, 0.481, 0.3406, 0.375, 0.3406, 0.481, 0.375, 0.481, 0.4076, 0.481, 0.8424, 0.481, 0.875, 0.481, 0.875, 0.481, 0.9094, 0.481, 0.3406, 0.481, 0.375, 0.375, 0.9094, 0.481, 0.9094, 0.481, 1.0, 0.375, 1.0, 0.375, 0.5, 0.481, 0.5, 0.481, 0.75, 0.375, 0.75, 0.375, 0.4076, 0.481, 0.4076, 0.481, 0.5, 0.375, 0.5, 0.375, 0.0, 0.481, 0.0, 0.481, 0.25, 0.375, 0.25, 0.2156, 0.75, 0.2156, 0.5, 0.481, 0.3406, 0.481, 0.9094])
me_cube_010.materials.append(mat_main_wall)
me_cube_010.update()
me_cube_011 = bpy.data.meshes.new('Cube.011')
me_cube_011.from_pydata([(-1.0, -1.0, -1.0), (-1.0, -1.0, 1.0), (-1.0, 1.0, -1.0), (-1.0, 1.0, 1.0), (1.0, -1.0, -1.0), (1.0, -1.0, 1.0), (1.0, 1.0, -1.0), (1.0, 1.0, 1.0)], [], [(0, 1, 3, 2), (2, 3, 7, 6), (6, 7, 5, 4), (4, 5, 1, 0), (2, 6, 4, 0), (7, 3, 1, 5)])
_uv = me_cube_011.uv_layers.new(name='UVMap')
_uv.uv.foreach_set('vector', [0.375, 0.0, 0.625, 0.0, 0.625, 0.25, 0.375, 0.25, 0.375, 0.25, 0.625, 0.25, 0.625, 0.5, 0.375, 0.5, 0.375, 0.5, 0.625, 0.5, 0.625, 0.75, 0.375, 0.75, 0.375, 0.75, 0.625, 0.75, 0.625, 1.0, 0.375, 1.0, 0.125, 0.5, 0.375, 0.5, 0.375, 0.75, 0.125, 0.75, 0.625, 0.5, 0.875, 0.5, 0.875, 0.75, 0.625, 0.75])
me_cube_011.materials.append(mat_engine_wall)
me_cube_011.update()
me_cube_012 = bpy.data.meshes.new('Cube.012')
me_cube_012.from_pydata([(-1.0, -1.0, -1.0), (-1.0, -1.0, 1.0), (-1.0, 1.0, -1.0), (-1.0, 1.0, 1.0), (1.0, -1.0, -1.0), (1.0, -1.0, 1.0), (1.0, 1.0, -1.0), (1.0, 1.0, 1.0), (0.04736, 1.0, -1.0), (0.04736, 1.0, 1.0), (0.04736, -1.0, -1.0), (0.04736, -1.0, 1.0), (0.2213, 1.0, 1.0), (0.2213, -1.0, -1.0), (0.2213, 1.0, -1.0), (0.2213, -1.0, 1.0), (-1.0, -1.0, -0.1356), (-1.0, 1.0, -0.1356), (1.0, 1.0, -0.1356), (1.0, -1.0, -0.1356), (0.04736, -1.0, -0.1356), (0.04736, 1.0, -0.1356), (0.2213, -1.0, -0.1356), (0.2213, 1.0, -0.1356), (-0.6202, 1.0, -1.0), (-0.6202, -1.0, 1.0), (-0.6202, 1.0, 1.0), (-0.6202, -1.0, -1.0), (-0.6202, 1.0, -0.1356), (-0.6202, -1.0, -0.1356), (-0.7885, 1.0, -1.0), (-0.7885, -1.0, 1.0), (-0.7885, -1.0, -0.1356), (-0.7885, 1.0, 1.0), (-0.7885, -1.0, -1.0), (-0.7885, 1.0, -0.1356)], [], [(16, 1, 3, 17), (23, 12, 7, 18), (18, 7, 5, 19), (32, 31, 1, 16), (14, 6, 4, 13), (33, 3, 1, 31), (12, 9, 11, 15), (24, 8, 10, 27), (22, 15, 11, 20), (28, 26, 9, 21), (19, 5, 15, 22), (7, 12, 15, 5), (21, 9, 12, 23), (21, 23, 22, 20), (4, 19, 22, 13), (24, 28, 21, 8), (10, 8, 21, 20), (34, 32, 16, 0), (6, 18, 19, 4), (14, 23, 18, 6), (0, 16, 17, 2), (14, 13, 22, 23), (10, 20, 29, 27), (32, 34, 30, 35), (35, 33, 26, 28), (28, 29, 32, 35), (9, 26, 25, 11), (20, 11, 25, 29), (2, 30, 34, 0), (17, 3, 33, 35), (2, 17, 35, 30), (29, 28, 24, 27), (26, 33, 31, 25), (29, 25, 31, 32)])
_uv = me_cube_012.uv_layers.new(name='UVMap')
_uv.uv.foreach_set('vector', [0.483, 0.0, 0.625, 0.0, 0.625, 0.25, 0.483, 0.25, 0.483, 0.4027, 0.625, 0.4027, 0.625, 0.5, 0.483, 0.5, 0.483, 0.5, 0.625, 0.5, 0.625, 0.75, 0.483, 0.75, 0.483, 0.9736, 0.625, 0.9736, 0.625, 1.0, 0.483, 1.0, 0.2777, 0.5, 0.375, 0.5, 0.375, 0.75, 0.2777, 0.75, 0.8486, 0.5, 0.875, 0.5, 0.875, 0.75, 0.8486, 0.75, 0.7223, 0.5, 0.7441, 0.5, 0.7441, 0.75, 0.7223, 0.75, 0.1725, 0.5, 0.2559, 0.5, 0.2559, 0.75, 0.1725, 0.75, 0.483, 0.8473, 0.625, 0.8473, 0.625, 0.8691, 0.483, 0.8691, 0.483, 0.2975, 0.625, 0.2975, 0.625, 0.3809, 0.483, 0.3809, 0.483, 0.75, 0.625, 0.75, 0.625, 0.8473, 0.483, 0.8473, 0.625, 0.5, 0.7223, 0.5, 0.7223, 0.75, 0.625, 0.75, 0.483, 0.3809, 0.625, 0.3809, 0.625, 0.4027, 0.483, 0.4027, 0.483, 0.3809, 0.483, 0.4027, 0.483, 0.8473, 0.483, 0.8691, 0.375, 0.75, 0.483, 0.75, 0.483, 0.8473, 0.375, 0.8473, 0.375, 0.2975, 0.483, 0.2975, 0.483, 0.3809, 0.375, 0.3809, 0.2559, 0.75, 0.2559, 0.5, 0.483, 0.3809, 0.483, 0.8691, 0.375, 0.9736, 0.483, 0.9736, 0.483, 1.0, 0.375, 1.0, 0.375, 0.5, 0.483, 0.5, 0.483, 0.75, 0.375, 0.75, 0.375, 0.4027, 0.483, 0.4027, 0.483, 0.5, 0.375, 0.5, 0.375, 0.0, 0.483, 0.0, 0.483, 0.25, 0.375, 0.25, 0.2777, 0.5, 0.2777, 0.75, 0.483, 0.8473, 0.483, 0.4027, 0.375, 0.8691, 0.483, 0.8691, 0.483, 0.9525, 0.375, 0.9525, 0.483, 0.9736, 0.375, 0.9736, 0.1514, 0.5, 0.483, 0.2764, 0.483, 0.2764, 0.625, 0.2764, 0.625, 0.2975, 0.483, 0.2975, 0.483, 0.2975, 0.483, 0.9525, 0.483, 0.9736, 0.483, 0.2764, 0.7441, 0.5, 0.8275, 0.5, 0.8275, 0.75, 0.7441, 0.75, 0.483, 0.8691, 0.625, 0.8691, 0.625, 0.9525, 0.483, 0.9525, 0.125, 0.5, 0.1514, 0.5, 0.1514, 0.75, 0.125, 0.75, 0.483, 0.25, 0.625, 0.25, 0.625, 0.2764, 0.483, 0.2764, 0.375, 0.25, 0.483, 0.25, 0.483, 0.2764, 0.375, 0.2764, 0.483, 0.9525, 0.483, 0.2975, 0.1725, 0.5, 0.375, 0.9525, 0.8275, 0.5, 0.8486, 0.5, 0.8486, 0.75, 0.8275, 0.75, 0.483, 0.9525, 0.625, 0.9525, 0.625, 0.9736, 0.483, 0.9736])
me_cube_012.materials.append(mat_engine_wall)
me_cube_012.update()
me_cube_013 = bpy.data.meshes.new('Cube.013')
me_cube_013.from_pydata([(-1.0, -1.0, -1.0), (-1.0, -1.0, 1.0), (-1.0, 1.0, -1.0), (-1.0, 1.0, 1.0), (1.0, -1.0, -1.0), (1.0, -1.0, 1.0), (1.0, 1.0, -1.0), (1.0, 1.0, 1.0)], [], [(0, 1, 3, 2), (2, 3, 7, 6), (6, 7, 5, 4), (4, 5, 1, 0), (2, 6, 4, 0), (7, 3, 1, 5)])
_uv = me_cube_013.uv_layers.new(name='UVMap')
_uv.uv.foreach_set('vector', [0.375, 0.0, 0.625, 0.0, 0.625, 0.25, 0.375, 0.25, 0.375, 0.25, 0.625, 0.25, 0.625, 0.5, 0.375, 0.5, 0.375, 0.5, 0.625, 0.5, 0.625, 0.75, 0.375, 0.75, 0.375, 0.75, 0.625, 0.75, 0.625, 1.0, 0.375, 1.0, 0.125, 0.5, 0.375, 0.5, 0.375, 0.75, 0.125, 0.75, 0.625, 0.5, 0.875, 0.5, 0.875, 0.75, 0.625, 0.75])
me_cube_013.materials.append(mat_engine_wall)
me_cube_013.update()
me_cube_014 = bpy.data.meshes.new('Cube.014')
me_cube_014.from_pydata([(-1.0, -1.0, -1.0), (-1.0, -1.0, 1.0), (-1.0, 1.0, -1.0), (-1.0, 1.0, 1.0), (1.0, -1.0, -1.0), (1.0, -1.0, 1.0), (1.0, 1.0, -1.0), (1.0, 1.0, 1.0)], [], [(0, 1, 3, 2), (2, 3, 7, 6), (6, 7, 5, 4), (4, 5, 1, 0), (2, 6, 4, 0), (7, 3, 1, 5)])
_uv = me_cube_014.uv_layers.new(name='UVMap')
_uv.uv.foreach_set('vector', [0.375, 0.0, 0.625, 0.0, 0.625, 0.25, 0.375, 0.25, 0.375, 0.25, 0.625, 0.25, 0.625, 0.5, 0.375, 0.5, 0.375, 0.5, 0.625, 0.5, 0.625, 0.75, 0.375, 0.75, 0.375, 0.75, 0.625, 0.75, 0.625, 1.0, 0.375, 1.0, 0.125, 0.5, 0.375, 0.5, 0.375, 0.75, 0.125, 0.75, 0.625, 0.5, 0.875, 0.5, 0.875, 0.75, 0.625, 0.75])
me_cube_014.materials.append(mat_engine_wall)
me_cube_014.update()
me_cube_015 = bpy.data.meshes.new('Cube.015')
me_cube_015.from_pydata([(-1.0, -1.0, -1.0), (-1.0, -1.0, 1.0), (-1.0, 1.0, -1.0), (-1.0, 1.0, 1.0), (1.0, -1.0, -1.0), (1.0, -1.0, 1.0), (1.0, 1.0, -1.0), (1.0, 1.0, 1.0), (0.3823, 1.0, -1.0), (0.3823, 1.0, 1.0), (0.3823, -1.0, -1.0), (0.3823, -1.0, 1.0), (0.7264, 1.0, 1.0), (0.7264, -1.0, -1.0), (0.7264, 1.0, -1.0), (0.7264, -1.0, 1.0), (-1.0, -1.0, -0.1329), (-1.0, 1.0, -0.1329), (1.0, 1.0, -0.1329), (1.0, -1.0, -0.1329), (0.3823, -1.0, -0.1329), (0.3823, 1.0, -0.1329), (0.7264, -1.0, -0.1329), (0.7264, 1.0, -0.1329)], [], [(16, 1, 3, 17), (23, 12, 7, 18), (18, 7, 5, 19), (20, 11, 1, 16), (14, 6, 4, 13), (9, 3, 1, 11), (12, 9, 11, 15), (2, 8, 10, 0), (22, 15, 11, 20), (17, 3, 9, 21), (19, 5, 15, 22), (7, 12, 15, 5), (20, 10, 8, 21), (21, 9, 12, 23), (22, 23, 14, 13), (4, 19, 22, 13), (2, 17, 21, 8), (21, 23, 22, 20), (10, 20, 16, 0), (6, 18, 19, 4), (14, 23, 18, 6), (0, 16, 17, 2)])
_uv = me_cube_015.uv_layers.new(name='UVMap')
_uv.uv.foreach_set('vector', [0.4834, 0.0, 0.625, 0.0, 0.625, 0.25, 0.4834, 0.25, 0.4834, 0.4656, 0.625, 0.4656, 0.625, 0.5, 0.4834, 0.5, 0.4834, 0.5, 0.625, 0.5, 0.625, 0.75, 0.4834, 0.75, 0.4834, 0.8272, 0.625, 0.8272, 0.625, 1.0, 0.4834, 1.0, 0.3406, 0.5, 0.375, 0.5, 0.375, 0.75, 0.3406, 0.75, 0.7022, 0.5, 0.875, 0.5, 0.875, 0.75, 0.7022, 0.75, 0.6594, 0.5, 0.7022, 0.5, 0.7022, 0.75, 0.6594, 0.75, 0.125, 0.5, 0.2978, 0.5, 0.2978, 0.75, 0.125, 0.75, 0.4834, 0.7844, 0.625, 0.7844, 0.625, 0.8272, 0.4834, 0.8272, 0.4834, 0.25, 0.625, 0.25, 0.625, 0.4228, 0.4834, 0.4228, 0.4834, 0.75, 0.625, 0.75, 0.625, 0.7844, 0.4834, 0.7844, 0.625, 0.5, 0.6594, 0.5, 0.6594, 0.75, 0.625, 0.75, 0.4834, 0.8272, 0.375, 0.8272, 0.2978, 0.5, 0.4834, 0.4228, 0.4834, 0.4228, 0.625, 0.4228, 0.625, 0.4656, 0.4834, 0.4656, 0.4834, 0.7844, 0.4834, 0.4656, 0.3406, 0.5, 0.375, 0.7844, 0.375, 0.75, 0.4834, 0.75, 0.4834, 0.7844, 0.375, 0.7844, 0.375, 0.25, 0.4834, 0.25, 0.4834, 0.4228, 0.375, 0.4228, 0.4834, 0.4228, 0.4834, 0.4656, 0.4834, 0.7844, 0.4834, 0.8272, 0.375, 0.8272, 0.4834, 0.8272, 0.4834, 1.0, 0.375, 1.0, 0.375, 0.5, 0.4834, 0.5, 0.4834, 0.75, 0.375, 0.75, 0.375, 0.4656, 0.4834, 0.4656, 0.4834, 0.5, 0.375, 0.5, 0.375, 0.0, 0.4834, 0.0, 0.4834, 0.25, 0.375, 0.25])
me_cube_015.materials.append(mat_tutorial_wall)
me_cube_015.update()
me_cube_016 = bpy.data.meshes.new('Cube.016')
me_cube_016.from_pydata([(-1.0, -1.0, -1.0), (-1.0, -1.0, 1.0), (-1.0, 1.0, -1.0), (-1.0, 1.0, 1.0), (1.0, -1.0, -1.0), (1.0, -1.0, 1.0), (1.0, 1.0, -1.0), (1.0, 1.0, 1.0), (-1.0, -1.0, -0.1326), (-1.0, 1.0, -0.1326), (1.0, 1.0, -0.1326), (1.0, -1.0, -0.1326), (-0.3459, 1.0, -1.0), (-0.3459, 1.0, 1.0), (-0.3459, -1.0, -1.0), (-0.3459, -1.0, 1.0), (-0.3459, -1.0, -0.1326), (-0.3459, 1.0, -0.1326), (-0.02766, 1.0, 1.0), (-0.02766, -1.0, -1.0), (-0.02766, 1.0, -0.1326), (-0.02766, 1.0, -1.0), (-0.02766, -1.0, 1.0), (-0.02766, -1.0, -0.1326)], [], [(8, 1, 3, 9), (20, 18, 7, 10), (10, 7, 5, 11), (16, 15, 1, 8), (21, 6, 4, 19), (13, 3, 1, 15), (14, 16, 8, 0), (6, 10, 11, 4), (21, 20, 10, 6), (0, 8, 9, 2), (2, 9, 17, 12), (12, 17, 16, 14), (18, 13, 15, 22), (2, 12, 14, 0), (23, 22, 15, 16), (9, 3, 13, 17), (11, 5, 22, 23), (7, 18, 22, 5), (4, 11, 23, 19), (20, 23, 16, 17), (23, 20, 21, 19), (17, 13, 18, 20)])
_uv = me_cube_016.uv_layers.new(name='UVMap')
_uv.uv.foreach_set('vector', [0.4826, 0.0, 0.625, 0.0, 0.625, 0.25, 0.4826, 0.25, 0.4826, 0.3715, 0.625, 0.3715, 0.625, 0.5, 0.4826, 0.5, 0.4826, 0.5, 0.625, 0.5, 0.625, 0.75, 0.4826, 0.75, 0.4826, 0.9182, 0.625, 0.9182, 0.625, 1.0, 0.4826, 1.0, 0.2465, 0.5, 0.375, 0.5, 0.375, 0.75, 0.2465, 0.75, 0.7932, 0.5, 0.875, 0.5, 0.875, 0.75, 0.7932, 0.75, 0.375, 0.9182, 0.4826, 0.9182, 0.4826, 1.0, 0.375, 1.0, 0.375, 0.5, 0.4826, 0.5, 0.4826, 0.75, 0.375, 0.75, 0.375, 0.3715, 0.4826, 0.3715, 0.4826, 0.5, 0.375, 0.5, 0.375, 0.0, 0.4826, 0.0, 0.4826, 0.25, 0.375, 0.25, 0.375, 0.25, 0.4826, 0.25, 0.4826, 0.3318, 0.375, 0.3318, 0.2068, 0.5, 0.4826, 0.3318, 0.4826, 0.9182, 0.2068, 0.75, 0.7535, 0.5, 0.7932, 0.5, 0.7932, 0.75, 0.7535, 0.75, 0.125, 0.5, 0.2068, 0.5, 0.2068, 0.75, 0.125, 0.75, 0.4826, 0.8785, 0.625, 0.8785, 0.625, 0.9182, 0.4826, 0.9182, 0.4826, 0.25, 0.625, 0.25, 0.625, 0.3318, 0.4826, 0.3318, 0.4826, 0.75, 0.625, 0.75, 0.625, 0.8785, 0.4826, 0.8785, 0.625, 0.5, 0.7535, 0.5, 0.7535, 0.75, 0.625, 0.75, 0.375, 0.75, 0.4826, 0.75, 0.4826, 0.8785, 0.375, 0.8785, 0.4826, 0.3715, 0.4826, 0.8785, 0.4826, 0.9182, 0.4826, 0.3318, 0.4826, 0.8785, 0.4826, 0.3715, 0.2465, 0.5, 0.375, 0.8785, 0.4826, 0.3318, 0.625, 0.3318, 0.625, 0.3715, 0.4826, 0.3715])
me_cube_016.materials.append(mat_tutorial_wall)
me_cube_016.update()
me_cube_017 = bpy.data.meshes.new('Cube.017')
me_cube_017.from_pydata([(-1.0, -1.0, -1.0), (-1.0, -1.0, 1.0), (-1.0, 1.0, -1.0), (-1.0, 1.0, 1.0), (1.0, -1.0, -1.0), (1.0, -1.0, 1.0), (1.0, 1.0, -1.0), (1.0, 1.0, 1.0)], [], [(0, 1, 3, 2), (2, 3, 7, 6), (6, 7, 5, 4), (4, 5, 1, 0), (2, 6, 4, 0), (7, 3, 1, 5)])
_uv = me_cube_017.uv_layers.new(name='UVMap')
_uv.uv.foreach_set('vector', [0.375, 0.0, 0.625, 0.0, 0.625, 0.25, 0.375, 0.25, 0.375, 0.25, 0.625, 0.25, 0.625, 0.5, 0.375, 0.5, 0.375, 0.5, 0.625, 0.5, 0.625, 0.75, 0.375, 0.75, 0.375, 0.75, 0.625, 0.75, 0.625, 1.0, 0.375, 1.0, 0.125, 0.5, 0.375, 0.5, 0.375, 0.75, 0.125, 0.75, 0.625, 0.5, 0.875, 0.5, 0.875, 0.75, 0.625, 0.75])
me_cube_017.materials.append(mat_tutorial_wall)
me_cube_017.update()
me_cube_018 = bpy.data.meshes.new('Cube.018')
me_cube_018.from_pydata([(-1.0, -1.0, -1.0), (-1.0, -1.0, 1.0), (-1.0, 1.0, -1.0), (-1.0, 1.0, 1.0), (1.0, -1.0, -1.0), (1.0, -1.0, 1.0), (1.0, 1.0, -1.0), (1.0, 1.0, 1.0), (0.8305, 1.0, -1.0), (0.8305, 1.0, 1.0), (0.8305, -1.0, -1.0), (0.8305, -1.0, 1.0), (0.6065, 1.0, -1.0), (0.6065, -1.0, 1.0), (0.6065, 1.0, 1.0), (0.6065, -1.0, -1.0), (-1.0, -1.0, -0.1378), (-1.0, 1.0, -0.1378), (1.0, 1.0, -0.1378), (1.0, -1.0, -0.1378), (0.8305, -1.0, -0.1378), (0.8305, 1.0, -0.1378), (0.6065, 1.0, -0.1378), (0.6065, -1.0, -0.1378)], [], [(16, 1, 3, 17), (21, 9, 7, 18), (18, 7, 5, 19), (23, 13, 1, 16), (8, 6, 4, 10), (14, 3, 1, 13), (7, 9, 11, 5), (22, 21, 20, 23), (19, 5, 11, 20), (22, 14, 9, 21), (17, 3, 14, 22), (2, 12, 15, 0), (9, 14, 13, 11), (20, 11, 13, 23), (8, 10, 20, 21), (2, 17, 22, 12), (23, 15, 12, 22), (4, 19, 20, 10), (15, 23, 16, 0), (6, 18, 19, 4), (8, 21, 18, 6), (0, 16, 17, 2)])
_uv = me_cube_018.uv_layers.new(name='UVMap')
_uv.uv.foreach_set('vector', [0.4828, 0.0, 0.625, 0.0, 0.625, 0.25, 0.4828, 0.25, 0.4828, 0.4836, 0.625, 0.4836, 0.625, 0.5, 0.4828, 0.5, 0.4828, 0.5, 0.625, 0.5, 0.625, 0.75, 0.4828, 0.75, 0.4828, 0.8076, 0.625, 0.8076, 0.625, 1.0, 0.4828, 1.0, 0.3586, 0.5, 0.375, 0.5, 0.375, 0.75, 0.3586, 0.75, 0.6826, 0.5, 0.875, 0.5, 0.875, 0.75, 0.6826, 0.75, 0.625, 0.5, 0.6414, 0.5, 0.6414, 0.75, 0.625, 0.75, 0.4828, 0.4424, 0.4828, 0.4836, 0.4828, 0.7664, 0.4828, 0.8076, 0.4828, 0.75, 0.625, 0.75, 0.625, 0.7664, 0.4828, 0.7664, 0.4828, 0.4424, 0.625, 0.4424, 0.625, 0.4836, 0.4828, 0.4836, 0.4828, 0.25, 0.625, 0.25, 0.625, 0.4424, 0.4828, 0.4424, 0.125, 0.5, 0.3174, 0.5, 0.3174, 0.75, 0.125, 0.75, 0.6414, 0.5, 0.6826, 0.5, 0.6826, 0.75, 0.6414, 0.75, 0.4828, 0.7664, 0.625, 0.7664, 0.625, 0.8076, 0.4828, 0.8076, 0.375, 0.4836, 0.375, 0.7664, 0.4828, 0.7664, 0.4828, 0.4836, 0.375, 0.25, 0.4828, 0.25, 0.4828, 0.4424, 0.375, 0.4424, 0.4828, 0.8076, 0.375, 0.8076, 0.3174, 0.5, 0.4828, 0.4424, 0.375, 0.75, 0.4828, 0.75, 0.4828, 0.7664, 0.375, 0.7664, 0.375, 0.8076, 0.4828, 0.8076, 0.4828, 1.0, 0.375, 1.0, 0.375, 0.5, 0.4828, 0.5, 0.4828, 0.75, 0.375, 0.75, 0.375, 0.4836, 0.4828, 0.4836, 0.4828, 0.5, 0.375, 0.5, 0.375, 0.0, 0.4828, 0.0, 0.4828, 0.25, 0.375, 0.25])
me_cube_018.materials.append(mat_tutorial_wall)
me_cube_018.update()
me_cube_019 = bpy.data.meshes.new('Cube.019')
me_cube_019.from_pydata([(-1.0, -1.0, -1.0), (-1.0, -1.0, 1.0), (-1.0, 1.0, -1.0), (-1.0, 1.0, 1.0), (1.0, -1.0, -1.0), (1.0, -1.0, 1.0), (1.0, 1.0, -1.0), (1.0, 1.0, 1.0)], [], [(0, 1, 3, 2), (2, 3, 7, 6), (6, 7, 5, 4), (4, 5, 1, 0), (2, 6, 4, 0), (7, 3, 1, 5)])
_uv = me_cube_019.uv_layers.new(name='UVMap')
_uv.uv.foreach_set('vector', [0.375, 0.0, 0.625, 0.0, 0.625, 0.25, 0.375, 0.25, 0.375, 0.25, 0.625, 0.25, 0.625, 0.5, 0.375, 0.5, 0.375, 0.5, 0.625, 0.5, 0.625, 0.75, 0.375, 0.75, 0.375, 0.75, 0.625, 0.75, 0.625, 1.0, 0.375, 1.0, 0.125, 0.5, 0.375, 0.5, 0.375, 0.75, 0.125, 0.75, 0.625, 0.5, 0.875, 0.5, 0.875, 0.75, 0.625, 0.75])
me_cube_019.materials.append(mat_old_wall)
me_cube_019.update()
me_cube_020 = bpy.data.meshes.new('Cube.020')
me_cube_020.from_pydata([(-1.0, -1.0, -1.0), (-1.0, -1.0, 1.0), (-1.0, 1.0, -1.0), (-1.0, 1.0, 1.0), (1.0, -1.0, -1.0), (1.0, -1.0, 1.0), (1.0, 1.0, -1.0), (1.0, 1.0, 1.0), (-0.04135, 1.0, -1.0), (-0.04135, 1.0, 1.0), (-0.04135, -1.0, -1.0), (-0.04135, -1.0, 1.0), (-0.368, 1.0, -1.0), (-0.368, -1.0, 1.0), (-0.368, 1.0, 1.0), (-0.368, -1.0, -1.0), (-1.0, -1.0, -0.1327), (-1.0, 1.0, -0.1327), (1.0, 1.0, -0.1327), (1.0, -1.0, -0.1327), (-0.04135, -1.0, -0.1327), (-0.04135, 1.0, -0.1327), (-0.368, 1.0, -0.1327), (-0.368, -1.0, -0.1327)], [], [(16, 1, 3, 17), (21, 9, 7, 18), (18, 7, 5, 19), (23, 13, 1, 16), (8, 6, 4, 10), (14, 3, 1, 13), (7, 9, 11, 5), (22, 21, 20, 23), (19, 5, 11, 20), (22, 14, 9, 21), (17, 3, 14, 22), (2, 12, 15, 0), (9, 14, 13, 11), (20, 11, 13, 23), (23, 15, 12, 22), (2, 17, 22, 12), (4, 19, 20, 10), (15, 23, 16, 0), (6, 18, 19, 4), (8, 21, 18, 6), (0, 16, 17, 2), (8, 10, 20, 21)])
_uv = me_cube_020.uv_layers.new(name='UVMap')
_uv.uv.foreach_set('vector', [0.4834, 0.0, 0.625, 0.0, 0.625, 0.25, 0.4834, 0.25, 0.4834, 0.3698, 0.625, 0.3698, 0.625, 0.5, 0.4834, 0.5, 0.4834, 0.5, 0.625, 0.5, 0.625, 0.75, 0.4834, 0.75, 0.4834, 0.9179, 0.625, 0.9179, 0.625, 1.0, 0.4834, 1.0, 0.2448, 0.5, 0.375, 0.5, 0.375, 0.75, 0.2448, 0.75, 0.7929, 0.5, 0.875, 0.5, 0.875, 0.75, 0.7929, 0.75, 0.625, 0.5, 0.7552, 0.5, 0.7552, 0.75, 0.625, 0.75, 0.4834, 0.3321, 0.4834, 0.3698, 0.4834, 0.8802, 0.4834, 0.9179, 0.4834, 0.75, 0.625, 0.75, 0.625, 0.8802, 0.4834, 0.8802, 0.4834, 0.3321, 0.625, 0.3321, 0.625, 0.3698, 0.4834, 0.3698, 0.4834, 0.25, 0.625, 0.25, 0.625, 0.3321, 0.4834, 0.3321, 0.125, 0.5, 0.2071, 0.5, 0.2071, 0.75, 0.125, 0.75, 0.7552, 0.5, 0.7929, 0.5, 0.7929, 0.75, 0.7552, 0.75, 0.4834, 0.8802, 0.625, 0.8802, 0.625, 0.9179, 0.4834, 0.9179, 0.4834, 0.9179, 0.375, 0.9179, 0.2071, 0.5, 0.4834, 0.3321, 0.375, 0.25, 0.4834, 0.25, 0.4834, 0.3321, 0.375, 0.3321, 0.375, 0.75, 0.4834, 0.75, 0.4834, 0.8802, 0.375, 0.8802, 0.375, 0.9179, 0.4834, 0.9179, 0.4834, 1.0, 0.375, 1.0, 0.375, 0.5, 0.4834, 0.5, 0.4834, 0.75, 0.375, 0.75, 0.375, 0.3698, 0.4834, 0.3698, 0.4834, 0.5, 0.375, 0.5, 0.375, 0.0, 0.4834, 0.0, 0.4834, 0.25, 0.375, 0.25, 0.375, 0.3698, 0.375, 0.8802, 0.4834, 0.8802, 0.4834, 0.3698])
me_cube_020.materials.append(mat_old_wall)
me_cube_020.update()
me_cube_021 = bpy.data.meshes.new('Cube.021')
me_cube_021.from_pydata([(-1.0, -1.0, -1.0), (-1.0, -1.0, 1.0), (-1.0, 1.0, -1.0), (-1.0, 1.0, 1.0), (1.0, -1.0, -1.0), (1.0, -1.0, 1.0), (1.0, 1.0, -1.0), (1.0, 1.0, 1.0)], [], [(0, 1, 3, 2), (2, 3, 7, 6), (6, 7, 5, 4), (4, 5, 1, 0), (2, 6, 4, 0), (7, 3, 1, 5)])
_uv = me_cube_021.uv_layers.new(name='UVMap')
_uv.uv.foreach_set('vector', [0.375, 0.0, 0.625, 0.0, 0.625, 0.25, 0.375, 0.25, 0.375, 0.25, 0.625, 0.25, 0.625, 0.5, 0.375, 0.5, 0.375, 0.5, 0.625, 0.5, 0.625, 0.75, 0.375, 0.75, 0.375, 0.75, 0.625, 0.75, 0.625, 1.0, 0.375, 1.0, 0.125, 0.5, 0.375, 0.5, 0.375, 0.75, 0.125, 0.75, 0.625, 0.5, 0.875, 0.5, 0.875, 0.75, 0.625, 0.75])
me_cube_021.materials.append(mat_old_wall)
me_cube_021.update()
me_cube_022 = bpy.data.meshes.new('Cube.022')
me_cube_022.from_pydata([(-1.0, -1.0, -1.0), (-1.0, -1.0, 1.0), (-1.0, 1.0, -1.0), (-1.0, 1.0, 1.0), (1.0, -1.0, -1.0), (1.0, -1.0, 1.0), (1.0, 1.0, -1.0), (1.0, 1.0, 1.0)], [], [(0, 1, 3, 2), (2, 3, 7, 6), (6, 7, 5, 4), (4, 5, 1, 0), (2, 6, 4, 0), (7, 3, 1, 5)])
_uv = me_cube_022.uv_layers.new(name='UVMap')
_uv.uv.foreach_set('vector', [0.375, 0.0, 0.625, 0.0, 0.625, 0.25, 0.375, 0.25, 0.375, 0.25, 0.625, 0.25, 0.625, 0.5, 0.375, 0.5, 0.375, 0.5, 0.625, 0.5, 0.625, 0.75, 0.375, 0.75, 0.375, 0.75, 0.625, 0.75, 0.625, 1.0, 0.375, 1.0, 0.125, 0.5, 0.375, 0.5, 0.375, 0.75, 0.125, 0.75, 0.625, 0.5, 0.875, 0.5, 0.875, 0.75, 0.625, 0.75])
me_cube_022.materials.append(mat_old_wall)
me_cube_022.update()
me_cube_023 = bpy.data.meshes.new('Cube.023')
me_cube_023.from_pydata([(-1.0, -1.0, -1.0), (-1.0, -1.0, 1.0), (-1.0, 1.0, -1.0), (-1.0, 1.0, 1.0), (1.0, -1.0, -1.0), (1.0, -1.0, 1.0), (1.0, 1.0, -1.0), (1.0, 1.0, 1.0)], [], [(0, 1, 3, 2), (2, 3, 7, 6), (6, 7, 5, 4), (4, 5, 1, 0), (2, 6, 4, 0), (7, 3, 1, 5)])
_uv = me_cube_023.uv_layers.new(name='UVMap')
_uv.uv.foreach_set('vector', [0.375, 0.0, 0.625, 0.0, 0.625, 0.25, 0.375, 0.25, 0.375, 0.25, 0.625, 0.25, 0.625, 0.5, 0.375, 0.5, 0.375, 0.5, 0.625, 0.5, 0.625, 0.75, 0.375, 0.75, 0.375, 0.75, 0.625, 0.75, 0.625, 1.0, 0.375, 1.0, 0.125, 0.5, 0.375, 0.5, 0.375, 0.75, 0.125, 0.75, 0.625, 0.5, 0.875, 0.5, 0.875, 0.75, 0.625, 0.75])
me_cube_023.materials.append(mat_portal_wall)
me_cube_023.update()
me_cube_024 = bpy.data.meshes.new('Cube.024')
me_cube_024.from_pydata([(-1.0, -1.0, -1.0), (-1.0, -1.0, 1.0), (-1.0, 1.0, -1.0), (-1.0, 1.0, 1.0), (1.0, -1.0, -1.0), (1.0, -1.0, 1.0), (1.0, 1.0, -1.0), (1.0, 1.0, 1.0), (-0.8092, 1.0, -1.0), (-0.8092, 1.0, 1.0), (-0.8092, -1.0, -1.0), (-0.8092, -1.0, 1.0), (-0.5765, 1.0, 1.0), (-0.5765, -1.0, -1.0), (-0.5765, 1.0, -1.0), (-0.5765, -1.0, 1.0), (-1.0, -1.0, -0.1381), (-1.0, 1.0, -0.1381), (1.0, 1.0, -0.1381), (1.0, -1.0, -0.1381), (-0.8092, -1.0, -0.1381), (-0.8092, 1.0, -0.1381), (-0.5765, -1.0, -0.1381), (-0.5765, 1.0, -0.1381)], [], [(16, 1, 3, 17), (23, 12, 7, 18), (18, 7, 5, 19), (20, 11, 1, 16), (14, 6, 4, 13), (9, 3, 1, 11), (12, 9, 11, 15), (2, 8, 10, 0), (22, 15, 11, 20), (17, 3, 9, 21), (19, 5, 15, 22), (7, 12, 15, 5), (22, 23, 14, 13), (21, 9, 12, 23), (4, 19, 22, 13), (2, 17, 21, 8), (20, 21, 18, 23, 22), (10, 20, 16, 0), (6, 18, 19, 4), (14, 23, 18, 6), (0, 16, 17, 2), (20, 10, 8, 21)])
_uv = me_cube_024.uv_layers.new(name='UVMap')
_uv.uv.foreach_set('vector', [0.4826, 0.0, 0.625, 0.0, 0.625, 0.25, 0.4826, 0.25, 0.4826, 0.3028, 0.625, 0.3028, 0.625, 0.5, 0.4826, 0.5, 0.4826, 0.5, 0.625, 0.5, 0.625, 0.75, 0.4826, 0.75, 0.4826, 0.9761, 0.625, 0.9761, 0.625, 1.0, 0.4826, 1.0, 0.1778, 0.5, 0.375, 0.5, 0.375, 0.75, 0.1778, 0.75, 0.8511, 0.5, 0.875, 0.5, 0.875, 0.75, 0.8511, 0.75, 0.8222, 0.5, 0.8511, 0.5, 0.8511, 0.75, 0.8222, 0.75, 0.125, 0.5, 0.1489, 0.5, 0.1489, 0.75, 0.125, 0.75, 0.4826, 0.9472, 0.625, 0.9472, 0.625, 0.9761, 0.4826, 0.9761, 0.4826, 0.25, 0.625, 0.25, 0.625, 0.2739, 0.4826, 0.2739, 0.4826, 0.75, 0.625, 0.75, 0.625, 0.9472, 0.4826, 0.9472, 0.625, 0.5, 0.8222, 0.5, 0.8222, 0.75, 0.625, 0.75, 0.4826, 0.9472, 0.4826, 0.3028, 0.1778, 0.5, 0.375, 0.9472, 0.4826, 0.2739, 0.625, 0.2739, 0.625, 0.3028, 0.4826, 0.3028, 0.375, 0.75, 0.4826, 0.75, 0.4826, 0.9472, 0.375, 0.9472, 0.375, 0.25, 0.4826, 0.25, 0.4826, 0.2739, 0.375, 0.2739, 0.0, 0.0, 0.0, 0.0, 0.0, 0.0, 0.0, 0.0, 0.0, 0.0, 0.375, 0.9761, 0.4826, 0.9761, 0.4826, 1.0, 0.375, 1.0, 0.375, 0.5, 0.4826, 0.5, 0.4826, 0.75, 0.375, 0.75, 0.375, 0.3028, 0.4826, 0.3028, 0.4826, 0.5, 0.375, 0.5, 0.375, 0.0, 0.4826, 0.0, 0.4826, 0.25, 0.375, 0.25, 0.4826, 0.9761, 0.375, 0.9761, 0.1489, 0.5, 0.4826, 0.2739])
me_cube_024.materials.append(mat_portal_wall)
me_cube_024.update()
me_cube_025 = bpy.data.meshes.new('Cube.025')
me_cube_025.from_pydata([(-1.0, -1.0, -1.0), (-1.0, -1.0, 1.0), (-1.0, 1.0, -1.0), (-1.0, 1.0, 1.0), (1.0, -1.0, -1.0), (1.0, -1.0, 1.0), (1.0, 1.0, -1.0), (1.0, 1.0, 1.0)], [], [(0, 1, 3, 2), (2, 3, 7, 6), (6, 7, 5, 4), (4, 5, 1, 0), (2, 6, 4, 0), (7, 3, 1, 5)])
_uv = me_cube_025.uv_layers.new(name='UVMap')
_uv.uv.foreach_set('vector', [0.375, 0.0, 0.625, 0.0, 0.625, 0.25, 0.375, 0.25, 0.375, 0.25, 0.625, 0.25, 0.625, 0.5, 0.375, 0.5, 0.375, 0.5, 0.625, 0.5, 0.625, 0.75, 0.375, 0.75, 0.375, 0.75, 0.625, 0.75, 0.625, 1.0, 0.375, 1.0, 0.125, 0.5, 0.375, 0.5, 0.375, 0.75, 0.125, 0.75, 0.625, 0.5, 0.875, 0.5, 0.875, 0.75, 0.625, 0.75])
me_cube_025.materials.append(mat_portal_wall)
me_cube_025.update()
me_cube_026 = bpy.data.meshes.new('Cube.026')
me_cube_026.from_pydata([(-1.0, -1.0, -1.0), (-1.0, -1.0, 1.0), (-1.0, 1.0, -1.0), (-1.0, 1.0, 1.0), (1.0, -1.0, -1.0), (1.0, -1.0, 1.0), (1.0, 1.0, -1.0), (1.0, 1.0, 1.0)], [], [(0, 1, 3, 2), (2, 3, 7, 6), (6, 7, 5, 4), (4, 5, 1, 0), (2, 6, 4, 0), (7, 3, 1, 5)])
_uv = me_cube_026.uv_layers.new(name='UVMap')
_uv.uv.foreach_set('vector', [0.375, 0.0, 0.625, 0.0, 0.625, 0.25, 0.375, 0.25, 0.375, 0.25, 0.625, 0.25, 0.625, 0.5, 0.375, 0.5, 0.375, 0.5, 0.625, 0.5, 0.625, 0.75, 0.375, 0.75, 0.375, 0.75, 0.625, 0.75, 0.625, 1.0, 0.375, 1.0, 0.125, 0.5, 0.375, 0.5, 0.375, 0.75, 0.125, 0.75, 0.625, 0.5, 0.875, 0.5, 0.875, 0.75, 0.625, 0.75])
me_cube_026.materials.append(mat_portal_wall)
me_cube_026.update()
me_cube_001 = bpy.data.meshes.new('Cube.001')
me_cube_001.from_pydata([(0.8879, -0.6029, 0.8433), (0.8879, -0.6062, 0.8399), (-1.0, 0.8315, -1.0), (-1.0, 0.8315, 0.8433), (-0.8879, -0.8282, 0.8399), (-0.8879, -0.8349, 0.8465), (1.0, 0.8315, -1.0), (1.0, 0.8315, 0.8433), (-1.0, 1.0, -1.0), (-1.0, -1.0, -1.0), (-1.0, -1.0, 1.0), (-1.0, 1.0, 1.0), (1.0, 1.0, 1.0), (1.0, 1.0, -1.0), (1.0, -1.0, -1.0), (1.0, -1.0, 1.0), (-1.0, -0.7291, -1.0), (-1.0, -0.7291, 1.0), (1.0, -0.7291, -1.0), (1.0, -0.7291, 1.0), (-1.0, 0.8315, -1.0), (-0.8879, -0.8349, -1.0), (1.0, 0.8315, -1.0), (-0.8879, -0.8282, -1.0), (-1.0, -0.8349, -1.0), (-1.0, -0.8282, -1.0), (-1.0, -0.8282, 0.8399), (-1.0, -0.8349, 0.8465), (1.0, -0.8282, -1.0), (1.0, -0.8349, -1.0), (1.0, -0.8349, 0.8465), (1.0, -0.8282, 0.8399), (-1.0, -0.6029, 0.8433), (-1.0, 0.8315, 0.8399), (1.0, 0.8315, 0.8399), (1.0, -0.6029, 0.8433), (0.8879, -0.8349, 0.8465), (0.8879, -0.8282, 0.8399), (0.8879, -0.8349, -1.0), (0.8879, -0.8282, -1.0), (-0.8879, -0.6029, 0.8433), (-0.8879, -0.6062, 0.8399)], [], [(8, 11, 12, 13), (30, 35, 19, 15), (14, 15, 10, 9), (19, 17, 10, 15), (24, 25, 20, 16, 9), (29, 30, 15, 14), (2, 3, 11, 8), (7, 6, 13, 12), (22, 34, 31, 28), (21, 5, 4, 23), (22, 28, 29, 14, 18), (32, 3, 7, 35), (22, 20, 33, 34), (32, 27, 10, 17), (12, 11, 17, 19), (27, 24, 9, 10), (2, 6, 7, 3), (3, 32, 17, 11), (35, 7, 12, 19), (28, 31, 37, 39), (26, 25, 23, 4), (33, 26, 4, 41), (29, 28, 39, 38), (35, 30, 36, 0), (25, 26, 33, 20), (0, 36, 37, 1), (36, 38, 39, 37), (5, 40, 41, 4), (40, 0, 1, 41), (25, 24, 21, 23), (31, 34, 1, 37), (32, 35, 0, 40), (27, 32, 40, 5), (24, 27, 5, 21), (30, 29, 38, 36), (34, 33, 41, 1)])
_uv = me_cube_001.uv_layers.new(name='UVMap')
_uv.uv.foreach_set('vector', [0.375, 0.25, 0.625, 0.25, 0.625, 0.5, 0.375, 0.5, 0.6044, 0.7294, 0.6039, 0.7004, 0.625, 0.7161, 0.625, 0.75, 0.375, 0.75, 0.625, 0.75, 0.625, 1.0, 0.375, 1.0, 0.625, 0.7161, 0.875, 0.7161, 0.875, 0.75, 0.625, 0.75, 0.3956, 0.02064, 0.3961, 0.02148, 0.3961, 0.04922, 0.3961, 0.03387, 0.375, 0.0, 0.3956, 0.7294, 0.6044, 0.7294, 0.625, 0.75, 0.375, 0.75, 0.3961, 0.2289, 0.6039, 0.2289, 0.625, 0.25, 0.375, 0.25, 0.6039, 0.5211, 0.3961, 0.5211, 0.375, 0.5, 0.625, 0.5, 0.3961, 0.7008, 0.6036, 0.7008, 0.6036, 0.7285, 0.3961, 0.7285, 0.3956, 0.02064, 0.6044, 0.02064, 0.6036, 0.02148, 0.3961, 0.02148, 0.3961, 0.7008, 0.3961, 0.7285, 0.3956, 0.7294, 0.375, 0.75, 0.375, 0.7161, 0.6039, 0.04964, 0.6039, 0.2289, 0.6039, 0.5211, 0.6039, 0.7004, 0.3961, 0.7008, 0.3961, 0.04922, 0.6036, 0.04922, 0.6036, 0.7008, 0.6039, 0.04964, 0.6044, 0.02064, 0.625, 0.0, 0.625, 0.03387, 0.625, 0.5, 0.875, 0.5, 0.875, 0.7161, 0.625, 0.7161, 0.6044, 0.02064, 0.3956, 0.02064, 0.375, 0.0, 0.625, 0.0, 0.3961, 0.2289, 0.3961, 0.5211, 0.6039, 0.5211, 0.6039, 0.2289, 0.6039, 0.2289, 0.6039, 0.04964, 0.625, 0.03387, 0.625, 0.25, 0.6039, 0.7004, 0.6039, 0.5211, 0.625, 0.5, 0.625, 0.7161, 0.3961, 0.7285, 0.6036, 0.7285, 0.6036, 0.7285, 0.3961, 0.7285, 0.6036, 0.02148, 0.3961, 0.02148, 0.3961, 0.02148, 0.6036, 0.02148, 0.6036, 0.04922, 0.6036, 0.02148, 0.6036, 0.02148, 0.6036, 0.04922, 0.3956, 0.7294, 0.3961, 0.7285, 0.3961, 0.7285, 0.3956, 0.7294, 0.6039, 0.7004, 0.6044, 0.7294, 0.6044, 0.7294, 0.6039, 0.7004, 0.3961, 0.02148, 0.6036, 0.02148, 0.6036, 0.04922, 0.3961, 0.04922, 0.6039, 0.7004, 0.6044, 0.7294, 0.6036, 0.7285, 0.6036, 0.7008, 0.6044, 0.7294, 0.3956, 0.7294, 0.3961, 0.7285, 0.6036, 0.7285, 0.6044, 0.02064, 0.6039, 0.04964, 0.6036, 0.04922, 0.6036, 0.02148, 0.6039, 0.04964, 0.6039, 0.7004, 0.6036, 0.7008, 0.6036, 0.04922, 0.3961, 0.02148, 0.3956, 0.02064, 0.3956, 0.02064, 0.3961, 0.02148, 0.6036, 0.7285, 0.6036, 0.7008, 0.6036, 0.7008, 0.6036, 0.7285, 0.6039, 0.04964, 0.6039, 0.7004, 0.6039, 0.7004, 0.6039, 0.04964, 0.6044, 0.02064, 0.6039, 0.04964, 0.6039, 0.04964, 0.6044, 0.02064, 0.3956, 0.02064, 0.6044, 0.02064, 0.6044, 0.02064, 0.3956, 0.02064, 0.6044, 0.7294, 0.3956, 0.7294, 0.3956, 0.7294, 0.6044, 0.7294, 0.6036, 0.7008, 0.6036, 0.04922, 0.6036, 0.04922, 0.6036, 0.7008])
me_cube_001.materials.append(mat_main_hall_door)
me_cube_001.update()
me_cylinder_002 = bpy.data.meshes.new('Cylinder.002')
me_cylinder_002.from_pydata([(0.0, 1.0, -1.0), (0.0, 1.0, 1.0), (0.9511, 0.309, -1.0), (0.9511, 0.309, 1.0), (0.5878, -0.809, -1.0), (0.5878, -0.809, 1.0), (-0.5878, -0.809, -1.0), (-0.5878, -0.809, 1.0), (-0.9511, 0.309, -1.0), (-0.9511, 0.309, 1.0), (3.815e-06, 15.72, -1.0), (3.815e-06, 15.72, 1.0), (0.9511, 15.03, -1.0), (0.9511, 15.03, 1.0), (0.5878, 13.91, -1.0), (0.5878, 13.91, 1.0), (-0.5878, 13.91, -1.0), (-0.5878, 13.91, 1.0), (-0.9511, 15.03, -1.0), (-0.9511, 15.03, 1.0), (3.815e-06, 8.421, -1.0), (3.815e-06, 8.421, 1.0), (0.9511, 7.73, -1.0), (0.9511, 7.73, 1.0), (0.5878, 6.612, -1.0), (0.5878, 6.612, 1.0), (-0.5878, 6.612, -1.0), (-0.5878, 6.612, 1.0), (-0.9511, 7.73, -1.0), (-0.9511, 7.73, 1.0)], [], [(0, 1, 3, 2), (2, 3, 5, 4), (4, 5, 7, 6), (3, 1, 9, 7, 5), (6, 7, 9, 8), (8, 9, 1, 0), (0, 2, 4, 6, 8), (10, 11, 13, 12), (12, 13, 15, 14), (14, 15, 17, 16), (13, 11, 19, 17, 15), (16, 17, 19, 18), (18, 19, 11, 10), (10, 12, 14, 16, 18), (20, 21, 23, 22), (22, 23, 25, 24), (24, 25, 27, 26), (23, 21, 29, 27, 25), (26, 27, 29, 28), (28, 29, 21, 20), (20, 22, 24, 26, 28)])
_uv = me_cylinder_002.uv_layers.new(name='UVMap')
_uv.uv.foreach_set('vector', [1.0, 0.5, 1.0, 1.0, 0.8, 1.0, 0.8, 0.5, 0.8, 0.5, 0.8, 1.0, 0.6, 1.0, 0.6, 0.5, 0.6, 0.5, 0.6, 1.0, 0.4, 1.0, 0.4, 0.5, 0.4783, 0.3242, 0.25, 0.49, 0.02175, 0.3242, 0.1089, 0.05584, 0.3911, 0.05584, 0.4, 0.5, 0.4, 1.0, 0.2, 1.0, 0.2, 0.5, 0.2, 0.5, 0.2, 1.0, 2.98e-08, 1.0, 2.98e-08, 0.5, 0.75, 0.49, 0.9783, 0.3242, 0.8911, 0.05584, 0.6089, 0.05584, 0.5217, 0.3242, 1.0, 0.5, 1.0, 1.0, 0.8, 1.0, 0.8, 0.5, 0.8, 0.5, 0.8, 1.0, 0.6, 1.0, 0.6, 0.5, 0.6, 0.5, 0.6, 1.0, 0.4, 1.0, 0.4, 0.5, 0.4783, 0.3242, 0.25, 0.49, 0.02175, 0.3242, 0.1089, 0.05584, 0.3911, 0.05584, 0.4, 0.5, 0.4, 1.0, 0.2, 1.0, 0.2, 0.5, 0.2, 0.5, 0.2, 1.0, 2.98e-08, 1.0, 2.98e-08, 0.5, 0.75, 0.49, 0.9783, 0.3242, 0.8911, 0.05584, 0.6089, 0.05584, 0.5217, 0.3242, 1.0, 0.5, 1.0, 1.0, 0.8, 1.0, 0.8, 0.5, 0.8, 0.5, 0.8, 1.0, 0.6, 1.0, 0.6, 0.5, 0.6, 0.5, 0.6, 1.0, 0.4, 1.0, 0.4, 0.5, 0.4783, 0.3242, 0.25, 0.49, 0.02175, 0.3242, 0.1089, 0.05584, 0.3911, 0.05584, 0.4, 0.5, 0.4, 1.0, 0.2, 1.0, 0.2, 0.5, 0.2, 0.5, 0.2, 1.0, 2.98e-08, 1.0, 2.98e-08, 0.5, 0.75, 0.49, 0.9783, 0.3242, 0.8911, 0.05584, 0.6089, 0.05584, 0.5217, 0.3242])
me_cylinder_002.materials.append(mat_main_door_cylinders)
me_cylinder_002.update()
me_cube_008 = bpy.data.meshes.new('Cube.008')
me_cube_008.from_pydata([(-0.9099, -1.0, -1.0), (-0.9099, -1.0, 0.9299), (-0.9099, 1.0, -1.0), (-0.9099, 1.0, 0.9299), (0.9099, -1.0, -1.0), (0.9099, -1.0, 0.9299), (0.9099, 1.0, -1.0), (0.9099, 1.0, 0.9299), (-1.0, -1.0, -1.0), (-1.0, -1.0, 1.0), (-1.0, 1.0, 1.0), (-1.0, 1.0, -1.0), (1.0, 1.0, -1.0), (1.0, 1.0, 1.0), (1.0, -1.0, 1.0), (1.0, -1.0, -1.0), (-0.9099, -0.8501, -1.0), (-0.9099, -0.8501, 0.9299), (-0.9099, 0.8501, 0.9299), (-0.9099, 0.8501, -1.0), (0.9099, 0.8501, -1.0), (0.9099, 0.8501, 0.9299), (0.9099, -0.8501, 0.9299), (0.9099, -0.8501, -1.0), (0.909, -6.919, -1.0), (0.909, -6.919, 0.9299), (0.6572, -6.919, 0.9299), (0.6572, -6.919, -1.0), (0.6581, 0.1046, -1.0), (0.6581, 0.1046, 0.9299), (0.9099, 0.1041, 0.9299), (0.9099, 0.1041, -1.0)], [], [(8, 9, 10, 11), (4, 5, 22, 23), (12, 13, 14, 15), (5, 1, 17, 22), (13, 10, 9, 14), (0, 1, 9, 8), (3, 2, 11, 10), (7, 3, 10, 13), (6, 7, 13, 12), (5, 4, 15, 14), (1, 5, 14, 9), (3, 7, 21, 18), (2, 3, 18, 19), (7, 6, 20, 21), (1, 0, 16, 17), (21, 5, 17, 18), (16, 19, 18, 17), (5, 21, 20, 4), (27, 26, 29, 28), (31, 30, 25, 24), (28, 31, 24, 27), (28, 29, 30, 31), (26, 25, 30, 29), (24, 25, 26, 27)])
_uv = me_cube_008.uv_layers.new(name='UVMap')
_uv.uv.foreach_set('vector', [0.375, 0.0, 0.625, 0.0, 0.625, 0.25, 0.375, 0.25, 0.3863, 0.7613, 0.6137, 0.7613, 0.6137, 0.7613, 0.3863, 0.7613, 0.375, 0.5, 0.625, 0.5, 0.625, 0.75, 0.375, 0.75, 0.6137, 0.7613, 0.6137, 0.9887, 0.6137, 0.9887, 0.6137, 0.7613, 0.625, 0.5, 0.875, 0.5, 0.875, 0.75, 0.625, 0.75, 0.3863, 0.9887, 0.6137, 0.9887, 0.625, 1.0, 0.375, 1.0, 0.6137, 0.2613, 0.3863, 0.2613, 0.375, 0.25, 0.625, 0.25, 0.6137, 0.4887, 0.6137, 0.2613, 0.625, 0.25, 0.625, 0.5, 0.3863, 0.4887, 0.6137, 0.4887, 0.625, 0.5, 0.375, 0.5, 0.6137, 0.7613, 0.3863, 0.7613, 0.375, 0.75, 0.625, 0.75, 0.6137, 0.9887, 0.6137, 0.7613, 0.625, 0.75, 0.625, 1.0, 0.6137, 0.2613, 0.6137, 0.4887, 0.6137, 0.4887, 0.6137, 0.2613, 0.3863, 0.2613, 0.6137, 0.2613, 0.6137, 0.2613, 0.3863, 0.2613, 0.6137, 0.4887, 0.3863, 0.4887, 0.3863, 0.4887, 0.6137, 0.4887, 0.6137, 0.9887, 0.3863, 0.9887, 0.3863, 0.9887, 0.6137, 0.9887, 0.6137, 0.4887, 0.0, 0.0, 0.0, 0.0, 0.6137, 0.2613, 0.3863, 0.9887, 0.3863, 0.2613, 0.6137, 0.2613, 0.0, 0.0, 0.0, 0.0, 0.0, 0.0, 0.0, 0.0, 0.0, 0.0, 0.3863, 0.2613, 0.6137, 0.2613, 0.6137, 0.4887, 0.3863, 0.4887, 0.3863, 0.7613, 0.6137, 0.7613, 0.6137, 0.9887, 0.3863, 0.9887, 0.3863, 0.4887, 0.3863, 0.7613, 0.3863, 0.9887, 0.3863, 0.2613, 0.3863, 0.4887, 0.6137, 0.4887, 0.6137, 0.7613, 0.3863, 0.7613, 0.6137, 0.2613, 0.6137, 0.9887, 0.6137, 0.7613, 0.6137, 0.4887, 0.3863, 0.9887, 0.6137, 0.9887, 0.6137, 0.2613, 0.3863, 0.2613])
me_cube_008.materials.append(mat_engine_door)
me_cube_008.update()
me_cube_028 = bpy.data.meshes.new('Cube.028')
me_cube_028.from_pydata([(-0.9099, -1.0, -1.0), (-0.9099, -1.0, 0.9299), (-0.9099, 1.0, -1.0), (-0.9099, 1.0, 0.9299), (0.9099, -1.0, -1.0), (0.9099, -1.0, 0.9299), (0.9099, 1.0, -1.0), (0.9099, 1.0, 0.9299), (-1.0, -1.0, -1.0), (-1.0, -1.0, 1.0), (-1.0, 1.0, 1.0), (-1.0, 1.0, -1.0), (1.0, 1.0, -1.0), (1.0, 1.0, 1.0), (1.0, -1.0, 1.0), (1.0, -1.0, -1.0), (-0.9099, -0.8501, -1.0), (-0.9099, -0.8501, 0.9299), (-0.9099, 0.8501, 0.9299), (-0.9099, 0.8501, -1.0), (0.9099, 0.8501, -1.0), (0.9099, 0.8501, 0.9299), (0.9099, -0.8501, 0.9299), (0.9099, -0.8501, -1.0), (0.909, -6.919, -1.0), (0.909, -6.919, 0.9299), (0.6572, -6.919, 0.9299), (0.6572, -6.919, -1.0), (0.6581, 0.1046, -1.0), (0.6581, 0.1046, 0.9299), (0.9099, 0.1041, 0.9299), (0.9099, 0.1041, -1.0)], [], [(8, 9, 10, 11), (4, 5, 22, 23), (12, 13, 14, 15), (5, 1, 17, 22), (13, 10, 9, 14), (0, 1, 9, 8), (3, 2, 11, 10), (7, 3, 10, 13), (6, 7, 13, 12), (5, 4, 15, 14), (1, 5, 14, 9), (3, 7, 21, 18), (2, 3, 18, 19), (7, 6, 20, 21), (1, 0, 16, 17), (21, 5, 17, 18), (16, 19, 18, 17), (5, 21, 20, 4), (27, 26, 29, 28), (31, 30, 25, 24), (28, 31, 24, 27), (28, 29, 30, 31), (26, 25, 30, 29), (24, 25, 26, 27)])
_uv = me_cube_028.uv_layers.new(name='UVMap')
_uv.uv.foreach_set('vector', [0.375, 0.0, 0.625, 0.0, 0.625, 0.25, 0.375, 0.25, 0.3863, 0.7613, 0.6137, 0.7613, 0.6137, 0.7613, 0.3863, 0.7613, 0.375, 0.5, 0.625, 0.5, 0.625, 0.75, 0.375, 0.75, 0.6137, 0.7613, 0.6137, 0.9887, 0.6137, 0.9887, 0.6137, 0.7613, 0.625, 0.5, 0.875, 0.5, 0.875, 0.75, 0.625, 0.75, 0.3863, 0.9887, 0.6137, 0.9887, 0.625, 1.0, 0.375, 1.0, 0.6137, 0.2613, 0.3863, 0.2613, 0.375, 0.25, 0.625, 0.25, 0.6137, 0.4887, 0.6137, 0.2613, 0.625, 0.25, 0.625, 0.5, 0.3863, 0.4887, 0.6137, 0.4887, 0.625, 0.5, 0.375, 0.5, 0.6137, 0.7613, 0.3863, 0.7613, 0.375, 0.75, 0.625, 0.75, 0.6137, 0.9887, 0.6137, 0.7613, 0.625, 0.75, 0.625, 1.0, 0.6137, 0.2613, 0.6137, 0.4887, 0.6137, 0.4887, 0.6137, 0.2613, 0.3863, 0.2613, 0.6137, 0.2613, 0.6137, 0.2613, 0.3863, 0.2613, 0.6137, 0.4887, 0.3863, 0.4887, 0.3863, 0.4887, 0.6137, 0.4887, 0.6137, 0.9887, 0.3863, 0.9887, 0.3863, 0.9887, 0.6137, 0.9887, 0.6137, 0.4887, 0.0, 0.0, 0.0, 0.0, 0.6137, 0.2613, 0.3863, 0.9887, 0.3863, 0.2613, 0.6137, 0.2613, 0.0, 0.0, 0.0, 0.0, 0.0, 0.0, 0.0, 0.0, 0.0, 0.0, 0.3863, 0.2613, 0.6137, 0.2613, 0.6137, 0.4887, 0.3863, 0.4887, 0.3863, 0.7613, 0.6137, 0.7613, 0.6137, 0.9887, 0.3863, 0.9887, 0.3863, 0.4887, 0.3863, 0.7613, 0.3863, 0.9887, 0.3863, 0.2613, 0.3863, 0.4887, 0.6137, 0.4887, 0.6137, 0.7613, 0.3863, 0.7613, 0.6137, 0.2613, 0.6137, 0.9887, 0.6137, 0.7613, 0.6137, 0.4887, 0.3863, 0.9887, 0.6137, 0.9887, 0.6137, 0.2613, 0.3863, 0.2613])
me_cube_028.materials.append(mat_tutorial_room_door)
me_cube_028.update()
me_cube_029 = bpy.data.meshes.new('Cube.029')
me_cube_029.from_pydata([(-0.9099, -1.0, -1.0), (-0.9099, -1.0, 0.9299), (-0.9099, 1.0, -1.0), (-0.9099, 1.0, 0.9299), (0.9099, -1.0, -1.0), (0.9099, -1.0, 0.9299), (0.9099, 1.0, -1.0), (0.9099, 1.0, 0.9299), (-1.0, -1.0, -1.0), (-1.0, -1.0, 1.0), (-1.0, 1.0, 1.0), (-1.0, 1.0, -1.0), (1.0, 1.0, -1.0), (1.0, 1.0, 1.0), (1.0, -1.0, 1.0), (1.0, -1.0, -1.0), (-0.9099, -0.8501, -1.0), (-0.9099, -0.8501, 0.9299), (-0.9099, 0.8501, 0.9299), (-0.9099, 0.8501, -1.0), (0.9099, 0.8501, -1.0), (0.9099, 0.8501, 0.9299), (0.9099, -0.8501, 0.9299), (0.9099, -0.8501, -1.0), (0.909, -6.919, -1.0), (0.909, -6.919, 0.9299), (0.6572, -6.919, 0.9299), (0.6572, -6.919, -1.0), (0.6581, 0.1046, -1.0), (0.6581, 0.1046, 0.9299), (0.9099, 0.1041, 0.9299), (0.9099, 0.1041, -1.0)], [], [(8, 9, 10, 11), (4, 5, 22, 23), (12, 13, 14, 15), (5, 1, 17, 22), (13, 10, 9, 14), (0, 1, 9, 8), (3, 2, 11, 10), (7, 3, 10, 13), (6, 7, 13, 12), (5, 4, 15, 14), (1, 5, 14, 9), (3, 7, 21, 18), (2, 3, 18, 19), (7, 6, 20, 21), (1, 0, 16, 17), (21, 5, 17, 18), (16, 19, 18, 17), (5, 21, 20, 4), (27, 26, 29, 28), (31, 30, 25, 24), (28, 31, 24, 27), (28, 29, 30, 31), (26, 25, 30, 29), (24, 25, 26, 27)])
_uv = me_cube_029.uv_layers.new(name='UVMap')
_uv.uv.foreach_set('vector', [0.375, 0.0, 0.625, 0.0, 0.625, 0.25, 0.375, 0.25, 0.3863, 0.7613, 0.6137, 0.7613, 0.6137, 0.7613, 0.3863, 0.7613, 0.375, 0.5, 0.625, 0.5, 0.625, 0.75, 0.375, 0.75, 0.6137, 0.7613, 0.6137, 0.9887, 0.6137, 0.9887, 0.6137, 0.7613, 0.625, 0.5, 0.875, 0.5, 0.875, 0.75, 0.625, 0.75, 0.3863, 0.9887, 0.6137, 0.9887, 0.625, 1.0, 0.375, 1.0, 0.6137, 0.2613, 0.3863, 0.2613, 0.375, 0.25, 0.625, 0.25, 0.6137, 0.4887, 0.6137, 0.2613, 0.625, 0.25, 0.625, 0.5, 0.3863, 0.4887, 0.6137, 0.4887, 0.625, 0.5, 0.375, 0.5, 0.6137, 0.7613, 0.3863, 0.7613, 0.375, 0.75, 0.625, 0.75, 0.6137, 0.9887, 0.6137, 0.7613, 0.625, 0.75, 0.625, 1.0, 0.6137, 0.2613, 0.6137, 0.4887, 0.6137, 0.4887, 0.6137, 0.2613, 0.3863, 0.2613, 0.6137, 0.2613, 0.6137, 0.2613, 0.3863, 0.2613, 0.6137, 0.4887, 0.3863, 0.4887, 0.3863, 0.4887, 0.6137, 0.4887, 0.6137, 0.9887, 0.3863, 0.9887, 0.3863, 0.9887, 0.6137, 0.9887, 0.6137, 0.4887, 0.0, 0.0, 0.0, 0.0, 0.6137, 0.2613, 0.3863, 0.9887, 0.3863, 0.2613, 0.6137, 0.2613, 0.0, 0.0, 0.0, 0.0, 0.0, 0.0, 0.0, 0.0, 0.0, 0.0, 0.3863, 0.2613, 0.6137, 0.2613, 0.6137, 0.4887, 0.3863, 0.4887, 0.3863, 0.7613, 0.6137, 0.7613, 0.6137, 0.9887, 0.3863, 0.9887, 0.3863, 0.4887, 0.3863, 0.7613, 0.3863, 0.9887, 0.3863, 0.2613, 0.3863, 0.4887, 0.6137, 0.4887, 0.6137, 0.7613, 0.3863, 0.7613, 0.6137, 0.2613, 0.6137, 0.9887, 0.6137, 0.7613, 0.6137, 0.4887, 0.3863, 0.9887, 0.6137, 0.9887, 0.6137, 0.2613, 0.3863, 0.2613])
me_cube_029.materials.append(mat_portal_room_door)
me_cube_029.update()

# ---- objects
ob_main_hall_floor = bpy.data.objects.new('main hall floor', me_cube)
ob_engine_room_floor = bpy.data.objects.new('engine room floor', me_cube_002)
ob_tutorial_room_floor = bpy.data.objects.new('tutorial room floor', me_cube_003)
ob_portal_room_floor = bpy.data.objects.new('portal room floor', me_cube_004)
ob_old_archive_floor = bpy.data.objects.new('old archive floor', me_cube_005)
ob_main_hall_wall__i = bpy.data.objects.new('main hall wall (i)', me_cube_006)
ob_main_hall_wall__i__001 = bpy.data.objects.new('main hall wall (i).001', me_cube_007)
ob_main_hall_wall__i__002 = bpy.data.objects.new('main hall wall (i).002', me_cube_009)
ob_main_hall_wall__i__003 = bpy.data.objects.new('main hall wall (i).003', me_cube_010)
ob_engine_room_wall__i = bpy.data.objects.new('engine room wall (i)', me_cube_011)
ob_engine_room_wall_2 = bpy.data.objects.new('engine room wall 2', me_cube_012)
ob_engine_room_wall_3 = bpy.data.objects.new('engine room wall 3', me_cube_013)
ob_engine_room_wall_3_001 = bpy.data.objects.new('engine room wall 3.001', me_cube_014)
ob_tutorial_room_wall__i = bpy.data.objects.new('tutorial room wall (i)', me_cube_015)
ob_tutorial_room_wall__i__001 = bpy.data.objects.new('tutorial room wall (i).001', me_cube_016)
ob_tutorial_room_wall__i__2 = bpy.data.objects.new('tutorial room wall (i) 2', me_cube_017)
ob_tutorial_room_wall__i__2_001 = bpy.data.objects.new('tutorial room wall (i) 2.001', me_cube_018)
ob_old_archive_wall__i = bpy.data.objects.new('old archive wall (i)', me_cube_019)
ob_old_archive_wall__i__001 = bpy.data.objects.new('old archive wall (i).001', me_cube_020)
ob_old_archive_wall__i__002 = bpy.data.objects.new('old archive wall (i).002', me_cube_021)
ob_old_archive_wall__i__003 = bpy.data.objects.new('old archive wall (i).003', me_cube_022)
ob_portal_room_wall__i = bpy.data.objects.new('portal room wall (i)', me_cube_023)
ob_portal_room_wall__i__001 = bpy.data.objects.new('portal room wall (i).001', me_cube_024)
ob_portal_room_wall__i__002 = bpy.data.objects.new('portal room wall (i).002', me_cube_025)
ob_portal_room_wall__i__003 = bpy.data.objects.new('portal room wall (i).003', me_cube_026)
ob_main_hall_door = bpy.data.objects.new('main hall door', me_cube_001)
ob_main_hall_door_cylinders = bpy.data.objects.new('main hall door cylinders', me_cylinder_002)
ob_engine_room_door = bpy.data.objects.new('engine room door', me_cube_008)
ob_ttorial_room_door = bpy.data.objects.new('ttorial room door', me_cube_028)
ob_portal_room_door = bpy.data.objects.new('portal room door', me_cube_029)

# ---- transforms, parenting, visibility, modifiers, constraints
ob_main_hall_floor.location = (3.414, 0.8421, 0.0)
ob_main_hall_floor.scale = (-19.35, 18.38, 1.0)
ob_engine_room_floor.location = (0.6655, -30.08, 0.0)
ob_engine_room_floor.scale = (34.11, 12.54, 1.0)
ob_tutorial_room_floor.location = (-32.64, 8.523, 0.0)
ob_tutorial_room_floor.scale = (16.71, 26.07, 1.0)
ob_portal_room_floor.location = (9.331, 43.67, 0.0)
ob_portal_room_floor.scale = (25.26, 24.45, 1.0)
ob_old_archive_floor.location = (-32.37, 48.92, 0.0)
ob_old_archive_floor.scale = (16.44, 14.33, 1.0)
ob_main_hall_wall__i.location = (3.421, -17.18, 13.33)
ob_main_hall_wall__i.scale = (19.34, 0.3614, 12.33)
ob_main_hall_wall__i__001.location = (3.421, 18.86, 13.33)
ob_main_hall_wall__i__001.scale = (19.34, 0.3614, 12.33)
ob_main_hall_wall__i__002.location = (-15.56, 0.8392, 13.33)
ob_main_hall_wall__i__002.rotation_euler = (0.0, -0.0, 1.571)
ob_main_hall_wall__i__002.scale = (17.66, 0.3614, 12.33)
ob_main_hall_wall__i__003.location = (34.23, 0.8392, 13.33)
ob_main_hall_wall__i__003.rotation_euler = (0.0, -0.0, 1.571)
ob_main_hall_wall__i__003.scale = (17.66, 0.3614, 12.33)
ob_engine_room_wall__i.location = (0.6644, -42.26, 13.33)
ob_engine_room_wall__i.scale = (34.12, 0.3614, 12.33)
ob_engine_room_wall_2.location = (0.6665, -17.9, 13.33)
ob_engine_room_wall_2.scale = (34.12, 0.3614, 12.33)
ob_engine_room_wall_3.location = (34.42, -30.09, 13.33)
ob_engine_room_wall_3.rotation_euler = (0.0, -0.0, 1.571)
ob_engine_room_wall_3.scale = (11.82, 0.3614, 12.33)
ob_engine_room_wall_3_001.location = (-33.09, -30.09, 13.33)
ob_engine_room_wall_3_001.rotation_euler = (0.0, -0.0, 1.571)
ob_engine_room_wall_3_001.scale = (11.82, 0.3614, 12.33)
ob_tutorial_room_wall__i.location = (-32.63, -17.18, 13.33)
ob_tutorial_room_wall__i.scale = (16.72, 0.3614, 12.33)
ob_tutorial_room_wall__i__001.location = (-32.63, 34.23, 13.33)
ob_tutorial_room_wall__i__001.scale = (16.72, 0.3614, 12.33)
ob_tutorial_room_wall__i__2.location = (-48.98, 8.526, 13.33)
ob_tutorial_room_wall__i__2.rotation_euler = (0.0, -0.0, 1.571)
ob_tutorial_room_wall__i__2.scale = (25.35, 0.3614, 12.33)
ob_tutorial_room_wall__i__2_001.location = (-16.27, 8.526, 13.33)
ob_tutorial_room_wall__i__2_001.rotation_euler = (0.0, -0.0, 1.571)
ob_tutorial_room_wall__i__2_001.scale = (25.35, 0.3614, 12.33)
ob_old_archive_wall__i.location = (-32.38, 62.89, 13.33)
ob_old_archive_wall__i.scale = (16.44, 0.3614, 12.33)
ob_old_archive_wall__i__001.location = (-32.38, 34.95, 13.33)
ob_old_archive_wall__i__001.scale = (16.44, 0.3614, 12.33)
ob_old_archive_wall__i__002.location = (-48.45, 48.92, 13.33)
ob_old_archive_wall__i__002.rotation_euler = (0.0, -0.0, 1.571)
ob_old_archive_wall__i__002.scale = (13.61, 0.3614, 12.33)
ob_old_archive_wall__i__003.location = (-16.3, 48.93, 13.33)
ob_old_archive_wall__i__003.rotation_euler = (0.0, -0.0, 1.571)
ob_old_archive_wall__i__003.scale = (13.61, 0.3614, 12.33)
ob_portal_room_wall__i.location = (34.23, 43.68, 13.33)
ob_portal_room_wall__i.rotation_euler = (0.0, -0.0, 1.571)
ob_portal_room_wall__i.scale = (24.44, 0.3614, 12.33)
ob_portal_room_wall__i__001.location = (-15.57, 43.67, 13.33)
ob_portal_room_wall__i__001.rotation_euler = (0.0, -0.0, 1.571)
ob_portal_room_wall__i__001.scale = (24.44, 0.3614, 12.33)
ob_portal_room_wall__i__002.location = (9.329, 19.59, 13.33)
ob_portal_room_wall__i__002.rotation_euler = (0.0, -0.0, 3.142)
ob_portal_room_wall__i__002.scale = (24.54, 0.3614, 12.33)
ob_portal_room_wall__i__003.location = (9.329, 67.76, 13.33)
ob_portal_room_wall__i__003.rotation_euler = (0.0, -0.0, 3.142)
ob_portal_room_wall__i__003.scale = (24.54, 0.3614, 12.33)
ob_main_hall_door.location = (34.33, 0.7107, 6.229)
ob_main_hall_door.scale = (0.4576, 4.729, 5.229)
ob_main_hall_door_cylinders.location = (34.3, -2.154, 2.437)
ob_main_hall_door_cylinders.rotation_euler = (1.571, -0.0, 0.0)
ob_main_hall_door_cylinders.scale = (0.4441, 0.4441, 0.4441)
ob_engine_room_door.location = (5.247, -17.54, 6.425)
ob_engine_room_door.scale = (2.957, 0.7661, 5.242)
_m = ob_engine_room_door.modifiers.new('Auto Smooth', 'NODES')
_m.node_group = ng_auto_smooth
_gi = [s.identifier for s in ng_auto_smooth.interface.items_tree if s.item_type == 'SOCKET' and s.in_out == 'INPUT']
_m[_gi[1]] = 0.5236  # Angle
ob_ttorial_room_door.location = (-23.37, -17.54, 6.39)
ob_ttorial_room_door.rotation_euler = (0.0, -0.0, 3.142)
ob_ttorial_room_door.scale = (2.877, 0.7661, 5.39)
_m = ob_ttorial_room_door.modifiers.new('Auto Smooth', 'NODES')
_m.node_group = ng_auto_smooth
_gi = [s.identifier for s in ng_auto_smooth.interface.items_tree if s.item_type == 'SOCKET' and s.in_out == 'INPUT']
_m[_gi[1]] = 0.5236  # Angle
ob_portal_room_door.location = (-15.91, 26.7, 6.39)
ob_portal_room_door.rotation_euler = (0.0, -0.0, 1.571)
ob_portal_room_door.scale = (2.877, 0.7661, 5.39)
_m = ob_portal_room_door.modifiers.new('Auto Smooth', 'NODES')
_m.node_group = ng_auto_smooth
_gi = [s.identifier for s in ng_auto_smooth.interface.items_tree if s.item_type == 'SOCKET' and s.in_out == 'INPUT']
_m[_gi[1]] = 0.5236  # Angle

# ---- collection membership
col_collection.objects.link(ob_main_hall_floor)
col_collection.objects.link(ob_engine_room_floor)
col_collection.objects.link(ob_tutorial_room_floor)
col_collection.objects.link(ob_portal_room_floor)
col_collection.objects.link(ob_old_archive_floor)
col_collection.objects.link(ob_main_hall_wall__i)
col_collection.objects.link(ob_main_hall_wall__i__001)
col_collection.objects.link(ob_main_hall_wall__i__002)
col_collection.objects.link(ob_main_hall_wall__i__003)
col_collection.objects.link(ob_engine_room_wall__i)
col_collection.objects.link(ob_engine_room_wall_2)
col_collection.objects.link(ob_engine_room_wall_3)
col_collection.objects.link(ob_engine_room_wall_3_001)
col_collection.objects.link(ob_tutorial_room_wall__i)
col_collection.objects.link(ob_tutorial_room_wall__i__001)
col_collection.objects.link(ob_tutorial_room_wall__i__2)
col_collection.objects.link(ob_tutorial_room_wall__i__2_001)
col_collection.objects.link(ob_old_archive_wall__i)
col_collection.objects.link(ob_old_archive_wall__i__001)
col_collection.objects.link(ob_old_archive_wall__i__002)
col_collection.objects.link(ob_old_archive_wall__i__003)
col_collection.objects.link(ob_portal_room_wall__i)
col_collection.objects.link(ob_portal_room_wall__i__001)
col_collection.objects.link(ob_portal_room_wall__i__002)
col_collection.objects.link(ob_portal_room_wall__i__003)
col_collection.objects.link(ob_main_hall_door)
col_collection.objects.link(ob_main_hall_door_cylinders)
col_collection.objects.link(ob_engine_room_door)
col_collection.objects.link(ob_ttorial_room_door)
col_collection.objects.link(ob_portal_room_door)

# ---- scene / render settings (as saved in the file)
scene.frame_start = 1; scene.frame_end = 250; scene.frame_set(1)
scene.render.engine = 'CYCLES'
scene.cycles.sampling_pattern = 'TABULATED_SOBOL'
scene.view_settings.view_transform = 'Filmic'
bpy.context.view_layer.update()

# ---- added for rendering (the .blend has no active camera and no usable light): camera, sun
cam_auto = bpy.data.cameras.new('AutoCamera')
cam_auto.lens = 50.0
cam_auto.sensor_width = 36.0
cam_auto.clip_end = 2299.33
ob_auto_camera = bpy.data.objects.new('AutoCamera', cam_auto)
scene.collection.objects.link(ob_auto_camera)
ob_auto_camera.location = (123.736, -144.471, 117.145)
ob_auto_camera.rotation_euler = (1.09748, -7.21219e-08, 0.694738)
scene.camera = ob_auto_camera
light_auto_sun = bpy.data.lights.new('AutoSun', 'SUN')
light_auto_sun.energy = 3.0
light_auto_sun.angle = 0.0523599
ob_auto_sun = bpy.data.objects.new('AutoSun', light_auto_sun)
scene.collection.objects.link(ob_auto_sun)
ob_auto_sun.rotation_euler = (0.872665, 0.174533, 0.523599)
bpy.context.view_layer.update()
